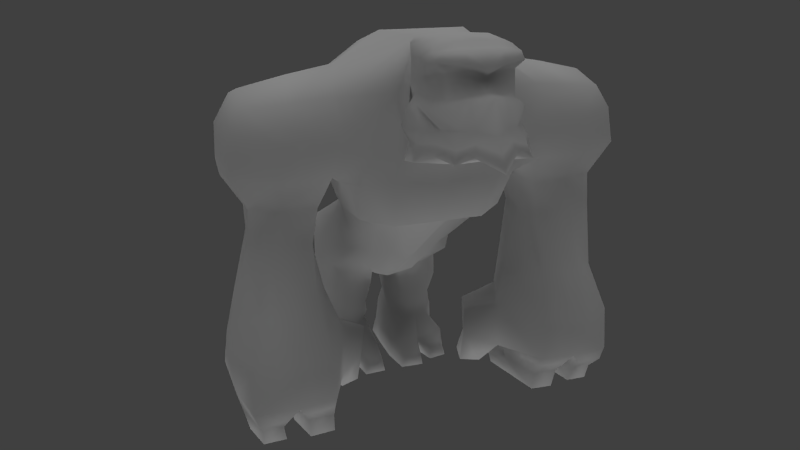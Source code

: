 # Source: Lava_Golem.blend  (saved by Blender 2.63.14; exported with 4.5.12 LTS)
import bpy
from mathutils import Matrix  # noqa: F401  (used for matrix-valued properties, if any)

bpy.ops.wm.read_factory_settings(use_empty=True)
scene = bpy.context.scene
scene.name = 'Scene'

# ---- collections
col_collection_1 = bpy.data.collections.new('Collection 1'); scene.collection.children.link(col_collection_1)

# ---- materials (node trees are filled in below, after node groups)
mat_golem = bpy.data.materials.new('Golem')
mat_golem.alpha_threshold = 0.0
mat_golem.use_transparent_shadow = False
mat_golem.diffuse_color = (0.64, 0.64, 0.64, 1.0)
mat_golem.specular_color = (0.5, 0.5, 0.5)
mat_golem.roughness = 0.5
mat_golem.specular_intensity = 1.0
mat_golem.line_color = (0.0, 0.0, 0.0, 1.0)

# ---- material node trees

# ---- world
world_world = bpy.data.worlds.new('World'); scene.world = world_world
world_world.color = (0.05088, 0.05088, 0.05088)
world_world.use_sun_shadow = False
world_world.sun_shadow_jitter_overblur = 0.0
world_world.cycles.sampling_method = 'MANUAL'
world_world.cycles.sample_map_resolution = 256

# ---- cameras
cam_camera = bpy.data.cameras.new('Camera')
cam_camera.clip_end = 100.0
cam_camera.lens = 35.0
cam_camera.sensor_width = 32.0
cam_camera.sensor_height = 18.0
cam_camera.dof.focus_distance = 0.0
cam_camera.dof.aperture_fstop = 128.0

# ---- lights
light_hemi_001 = bpy.data.lights.new('Hemi.001', 'SUN')
light_hemi_001.transmission_factor = 0.0
light_hemi_001.angle = 1.571
light_hemi_001.energy = 1.0
light_hemi_001.shadow_buffer_clip_start = 0.5
light_hemi_001.shadow_soft_size = 1.0
light_hemi_001.shadow_cascade_max_distance = 1000.0
light_hemi_001.cycles.use_multiple_importance_sampling = False
light_hemi = bpy.data.lights.new('Hemi', 'SUN')
light_hemi.transmission_factor = 0.0
light_hemi.angle = 1.571
light_hemi.energy = 1.0
light_hemi.shadow_buffer_clip_start = 0.5
light_hemi.shadow_soft_size = 1.0
light_hemi.shadow_cascade_max_distance = 1000.0
light_hemi.cycles.use_multiple_importance_sampling = False

# ---- meshes
me_golem_cube = bpy.data.meshes.new('Golem_Cube')
me_golem_cube.from_pydata([(3.738, 1.274, -0.3681), (4.202, 1.984, -0.5938), (4.274, 1.821, 0.1719), (3.788, 1.079, 0.3111), (-4.274, 1.821, 0.1719), (-4.202, 1.984, -0.5938), (-3.738, 1.274, -0.3681), (-3.788, 1.079, 0.3111), (4.286, 1.979, 1.147), (3.898, 1.229, 0.8705), (-4.286, 1.979, 1.147), (-3.898, 1.229, 0.8705), (2.489, 1.132, 0.8996), (2.331, 1.853, 1.401), (2.054, 1.797, 0.03807), (2.265, 1.274, 0.2423), (-2.054, 1.797, 0.03807), (-2.331, 1.853, 1.401), (-2.489, 1.132, 0.8996), (-2.265, 1.274, 0.2423), (2.124, 2.176, -1.039), (2.259, 1.33, -0.395), (-2.124, 2.176, -1.039), (-2.259, 1.33, -0.395), (2.61, 0.3755, 0.8705), (2.494, 0.3742, 0.2535), (-2.61, 0.3755, 0.8705), (-2.494, 0.3742, 0.2535), (2.524, 0.455, -0.368), (-2.524, 0.455, -0.368), (3.701, 0.4779, -0.3681), (3.852, 0.4655, 0.2512), (-3.701, 0.4779, -0.3681), (-3.852, 0.4655, 0.2512), (3.957, 0.4403, 0.8705), (-3.958, 0.4403, 0.8705), (3.949, -0.7749, -0.5605), (4.159, -0.7589, 0.3083), (-3.949, -0.7749, -0.5605), (-4.16, -0.7589, 0.3083), (3.874, -0.8359, 1.194), (-3.874, -0.8359, 1.194), (2.623, -0.7917, 1.177), (2.232, -0.812, 0.3105), (-2.623, -0.7917, 1.177), (-2.232, -0.812, 0.3105), (2.501, -1.167, -0.648), (-2.501, -1.167, -0.648), (2.476, -1.917, 1.621), (1.865, -1.783, 0.4764), (-2.476, -1.917, 1.621), (-1.865, -1.783, 0.4764), (2.486, -1.797, -0.7601), (-2.486, -1.797, -0.7601), (4.188, -1.888, -0.6139), (4.375, -1.862, 0.3646), (-4.188, -1.888, -0.6139), (-4.375, -1.862, 0.3646), (4.084, -1.81, 1.647), (-4.084, -1.81, 1.647), (2.434, -2.776, 1.69), (1.919, -2.838, 0.5597), (-2.434, -2.776, 1.69), (-1.919, -2.838, 0.5597), (4.165, -2.802, 1.641), (4.268, -2.845, 0.3861), (-4.268, -2.845, 0.3861), (-4.165, -2.802, 1.641), (4.313, -2.502, -0.3858), (-4.313, -2.502, -0.3858), (3.259, 2.19, -0.9929), (3.12, 1.23, -0.4735), (-3.26, 2.19, -0.9929), (-3.12, 1.23, -0.4735), (3.42, 1.829, 1.405), (3.321, 1.177, 0.8705), (-3.421, 1.829, 1.405), (-3.321, 1.177, 0.8705), (3.399, 0.4039, 0.9632), (-3.399, 0.4039, 0.9632), (3.206, 0.4629, -0.3681), (-3.206, 0.4629, -0.3681), (3.427, -0.7893, -0.723), (-3.427, -0.7893, -0.723), (3.414, -0.8821, 1.409), (-3.414, -0.8821, 1.409), (3.299, -1.899, 1.882), (-3.299, -1.899, 1.882), (3.449, -1.907, -0.8617), (-3.449, -1.907, -0.8617), (3.455, -2.526, -0.3858), (-3.455, -2.526, -0.3858), (2.418, -2.462, -0.4009), (-2.418, -2.462, -0.4009), (3.25, -2.795, 1.782), (-3.25, -2.795, 1.782), (1.903, 3.898, 0.2361), (2.204, 3.411, 1.348), (3.06, 3.327, 1.22), (2.903, 3.725, 0.2512), (-3.06, 3.327, 1.22), (-2.204, 3.411, 1.348), (-1.903, 3.898, 0.2361), (-2.903, 3.725, 0.2512), (3.905, 3.234, 0.9932), (3.861, 3.512, 0.2374), (-3.905, 3.234, 0.9932), (-3.861, 3.512, 0.2374), (1.942, 3.554, -0.7586), (3.016, 3.45, -0.7284), (-1.942, 3.554, -0.7586), (-3.016, 3.45, -0.7284), (3.851, 3.301, -0.6124), (-3.852, 3.301, -0.6124), (3.313, -2.868, 0.3861), (-3.313, -2.868, 0.3861), (1.502, -0.6708, -2.256), (1.547, -0.8618, -2.386), (1.326, -0.6837, -3.321), (1.327, -0.2151, -3.055), (-1.326, -0.6837, -3.321), (-1.547, -0.8618, -2.386), (-1.502, -0.6708, -2.256), (-1.327, -0.2151, -3.055), (1.357, -0.8968, -1.212), (1.32, -1.241, -1.812), (-1.32, -1.241, -1.812), (-1.357, -0.8968, -1.212), (1.082, 0.3889, -2.038), (1.133, 1.213, -1.66), (1.264, 0.773, -0.933), (1.367, 0.094, -1.702), (-1.264, 0.773, -0.933), (-1.133, 1.213, -1.66), (-1.082, 0.3889, -2.038), (-1.367, 0.094, -1.702), (1.485, 0.2777, -0.005064), (1.279, -0.4556, -0.8967), (-1.279, -0.4556, -0.8967), (-1.485, 0.2777, -0.005064), (0.2815, -1.423, -2.571), (-4.767e-05, -1.512, -2.566), (-4.767e-05, -1.138, -3.298), (0.3368, -0.8029, -3.502), (-0.2816, -1.423, -2.571), (-0.3369, -0.8029, -3.502), (0.3545, -1.462, -1.736), (-4.767e-05, -1.581, -1.644), (-0.3546, -1.462, -1.736), (-4.767e-05, 4.637, 1.487), (0.6543, 4.436, 1.378), (0.9417, 4.531, 0.3541), (-4.767e-05, 4.426, 0.3686), (-0.9418, 4.531, 0.3541), (-0.6271, 4.484, 1.47), (0.7844, 4.157, -1.341), (-4.767e-05, 3.984, -1.193), (-0.7845, 4.157, -1.341), (0.4751, -1.301, -1.232), (-4.767e-05, -1.393, -1.256), (-0.4752, -1.301, -1.232), (-4.767e-05, -0.1059, -3.084), (0.2451, 0.01564, -3.244), (-0.2452, 0.01564, -3.244), (-4.767e-05, -0.7813, -0.4334), (0.3492, -0.5584, -0.4909), (0.5797, 0.4565, 0.4924), (-4.767e-05, 0.4291, 0.5951), (-0.5798, 0.4565, 0.4924), (-0.3492, -0.5584, -0.4909), (0.2584, 0.5071, -2.371), (-4.767e-05, 0.4472, -2.331), (-4.767e-05, 1.383, -2.109), (0.1678, 1.41, -2.333), (-0.2585, 0.5071, -2.371), (-0.1679, 1.41, -2.333), (0.273, -2.137, -2.569), (0.2983, -2.483, -2.559), (0.4958, -2.467, -1.779), (0.5006, -2.236, -1.821), (-0.4959, -2.467, -1.779), (-0.2983, -2.483, -2.559), (-0.2731, -2.137, -2.569), (-0.5007, -2.236, -1.821), (0.4121, -2.08, -3.336), (0.4478, -2.48, -3.145), (-0.4479, -2.48, -3.145), (-0.4122, -2.08, -3.336), (1.425, -2.168, -2.566), (1.437, -2.508, -2.561), (1.197, -2.512, -3.025), (1.264, -2.141, -3.259), (-1.197, -2.512, -3.025), (-1.437, -2.508, -2.561), (-1.425, -2.168, -2.566), (-1.264, -2.141, -3.259), (1.192, -2.225, -1.876), (1.234, -2.503, -1.896), (-1.234, -2.503, -1.896), (-1.192, -2.225, -1.876), (1.555, -2.865, -2.541), (1.22, -2.815, -3.268), (-1.22, -2.815, -3.268), (-1.555, -2.865, -2.541), (1.172, -2.83, -1.953), (-1.172, -2.83, -1.953), (0.361, -2.792, -2.547), (0.5659, -2.806, -1.918), (-0.566, -2.806, -1.918), (-0.3611, -2.792, -2.547), (0.3916, -2.83, -3.278), (-0.3917, -2.83, -3.278), (0.279, -1.644, -2.569), (0.3721, -1.77, -1.799), (-0.3721, -1.77, -1.799), (-0.2791, -1.644, -2.569), (0.471, -1.456, -3.329), (-0.4711, -1.456, -3.329), (1.603, -1.448, -2.564), (1.293, -1.432, -3.426), (-1.293, -1.432, -3.426), (-1.603, -1.448, -2.564), (1.323, -1.745, -1.786), (-1.323, -1.745, -1.786), (3.946, -3.367, 1.376), (3.918, -3.717, 1.28), (4.018, -3.76, 0.4997), (4.15, -3.273, 0.4997), (-4.018, -3.76, 0.4997), (-3.918, -3.717, 1.28), (-3.946, -3.367, 1.376), (-4.15, -3.273, 0.4997), (3.5, -3.344, 1.387), (3.428, -3.695, 1.301), (-3.429, -3.695, 1.301), (-3.5, -3.344, 1.387), (3.402, -3.288, 0.4997), (3.354, -3.713, 0.5136), (-3.354, -3.713, 0.5136), (-3.402, -3.288, 0.4997), (2.251, -3.305, 0.3618), (2.31, -3.686, 0.5349), (2.403, -3.672, 1.381), (2.418, -3.29, 1.411), (-2.403, -3.672, 1.381), (-2.31, -3.686, 0.5349), (-2.251, -3.305, 0.3618), (-2.418, -3.29, 1.411), (2.928, -3.707, 1.374), (2.99, -3.281, 1.439), (-2.928, -3.707, 1.374), (-2.99, -3.281, 1.439), (3.047, -3.74, 0.5191), (3.172, -3.248, 0.5589), (-3.047, -3.74, 0.5191), (-3.172, -3.248, 0.5589), (2.909, -3.339, -0.304), (2.145, -3.331, -0.3608), (-2.909, -3.339, -0.304), (-2.145, -3.331, -0.3608), (2.232, -3.716, -0.3073), (-2.232, -3.716, -0.3073), (2.942, -3.751, -0.3014), (-2.942, -3.751, -0.3014), (4.017, -3.338, -0.4004), (3.455, -3.345, -0.4004), (-4.017, -3.338, -0.4004), (-3.455, -3.345, -0.4004), (3.335, -3.669, -0.4004), (-3.336, -3.669, -0.4004), (3.9, -3.686, -0.4004), (-3.9, -3.686, -0.4004), (3.431, -2.967, 0.5262), (3.46, -3.061, 1.672), (-3.431, -2.967, 0.5262), (-3.46, -3.061, 1.672), (4.233, -2.989, 0.4241), (-4.233, -2.989, 0.4241), (4.062, -3.1, 1.627), (-4.062, -3.1, 1.627), (3.074, -3.039, 1.639), (3.254, -2.987, 0.3684), (-3.074, -3.039, 1.639), (-3.254, -2.987, 0.3684), (2.188, -2.965, 0.371), (-2.188, -2.965, 0.371), (2.434, -3.002, 1.569), (-2.434, -3.002, 1.569), (1.246, -1.988, 0.09966), (1.29, -2.686, 0.00417), (-1.29, -2.686, 0.00417), (-1.246, -1.988, 0.09966), (1.636, -2.077, -0.8021), (-1.636, -2.077, -0.8021), (1.647, -2.778, -0.6696), (-1.647, -2.778, -0.6696), (1.447, -3.332, -0.6494), (1.318, -3.426, -0.1843), (-1.318, -3.426, -0.1843), (-1.447, -3.332, -0.6494), (2.017, -3.339, -0.4791), (-2.017, -3.339, -0.4791), (1.752, -3.452, -0.02306), (-1.752, -3.452, -0.02306), (4.158, 2.705, -0.7354), (4.242, 2.815, 0.2239), (-4.158, 2.705, -0.7354), (-4.243, 2.815, 0.2239), (4.134, 2.765, 1.163), (-4.134, 2.765, 1.163), (3.218, 2.547, 1.472), (-3.218, 2.547, 1.472), (2.144, 2.595, 1.496), (-2.144, 2.595, 1.496), (2.026, 2.824, -1.055), (3.268, 2.778, -0.9497), (-2.026, 2.824, -1.055), (-3.268, 2.778, -0.9497), (0.8415, 3.556, -1.749), (-4.767e-05, 3.522, -1.552), (-0.8416, 3.556, -1.749), (0.4811, 3.191, -2.034), (-4.767e-05, 3.142, -1.895), (-0.4812, 3.191, -2.034), (1.754, 1.931, -1.319), (1.858, 1.711, -0.1157), (-1.754, 1.931, -1.319), (-1.858, 1.711, -0.1157), (2.004, 1.61, 0.9221), (-2.005, 1.61, 0.9221), (0.3447, 2.579, -2.29), (-4.767e-05, 2.433, -1.891), (-0.3448, 2.579, -2.29), (-4.767e-05, 2.341, 1.8), (-4.767e-05, 1.631, 1.801), (1.153, 1.667, 1.679), (0.9614, 2.348, 1.733), (-1.153, 1.667, 1.679), (-0.9615, 2.348, 1.733), (1.557, 1.467, -1.71), (1.638, 1.059, -0.7071), (-1.638, 1.059, -0.7071), (-1.557, 1.467, -1.71), (1.896, 1.038, 0.5749), (-1.896, 1.038, 0.5749), (0.3186, 2.119, -2.457), (-4.767e-05, 1.914, -2.068), (-0.3187, 2.119, -2.457), (-4.767e-05, 0.7494, 1.532), (0.9959, 0.6726, 1.31), (-0.996, 0.6726, 1.31), (1.581, -3.849, -2.533), (0.8085, -3.78, -2.566), (0.8072, -3.78, -3.459), (1.34, -3.78, -3.301), (-0.8073, -3.78, -3.459), (-0.8086, -3.78, -2.566), (-1.581, -3.849, -2.533), (-1.34, -3.78, -3.301), (0.1468, -3.78, -2.566), (0.2323, -3.787, -3.318), (-0.2324, -3.787, -3.318), (-0.1469, -3.78, -2.566), (0.8201, -3.843, -1.712), (0.1067, -3.822, -1.787), (-0.1068, -3.822, -1.787), (-0.8202, -3.843, -1.712), (0.7851, -1.42, -1.716), (0.7911, -0.9582, -1.113), (-0.7912, -0.9582, -1.113), (-0.7852, -1.42, -1.716), (0.8806, -0.6805, -3.49), (0.7943, -0.1597, -3.232), (-0.7944, -0.1597, -3.232), (-0.8807, -0.6805, -3.49), (0.7943, -0.5127, -0.5877), (0.9009, 0.3211, 0.04637), (-0.901, 0.3211, 0.04637), (-0.7944, -0.5127, -0.5877), (0.687, 1.429, -2.15), (0.6833, 0.4194, -2.264), (-0.6871, 1.429, -2.15), (-0.6834, 0.4194, -2.264), (0.8069, -2.48, -3.145), (0.8061, -2.09, -3.355), (-0.8062, -2.09, -3.355), (-0.8069, -2.48, -3.145), (0.8554, -2.494, -1.784), (0.8624, -2.181, -1.836), (-0.8625, -2.181, -1.836), (-0.8555, -2.494, -1.784), (0.8612, -2.852, -1.882), (-0.8613, -2.852, -1.882), (0.8314, -2.78, -3.472), (-0.8315, -2.78, -3.472), (0.831, -1.465, -3.541), (-0.8311, -1.465, -3.541), (0.8739, -1.751, -1.803), (-0.874, -1.751, -1.803), (1.56, 2.239, 1.566), (-1.56, 2.239, 1.566), (1.043, 3.441, 1.575), (-1.043, 3.441, 1.575), (1.278, 2.651, -1.551), (-1.278, 2.651, -1.551), (1.131, 2.294, -1.844), (-1.131, 2.294, -1.844), (1.731, 1.601, 1.297), (-1.731, 1.601, 1.297), (1.043, 1.866, -2.04), (-1.043, 1.866, -2.04), (1.598, 0.7694, 0.8887), (-1.598, 0.7694, 0.8887), (1.571, -3.463, -2.536), (1.281, -3.42, -3.299), (-1.281, -3.42, -3.299), (-1.571, -3.463, -2.536), (1.562, -3.36, -1.868), (-1.562, -3.36, -1.868), (1.597, -3.81, -1.805), (-1.597, -3.81, -1.805), (0.2053, -3.399, -2.569), (0.2146, -3.413, -1.815), (-0.2147, -3.413, -1.815), (-0.2054, -3.399, -2.569), (0.3191, -3.407, -3.292), (-0.3192, -3.407, -3.292), (0.8312, -3.405, -1.736), (-0.8313, -3.405, -1.736), (0.8126, -3.467, -3.442), (-0.8127, -3.467, -3.442), (0.3255, -3.538, -1.22), (0.6968, -3.545, -1.166), (-0.3256, -3.538, -1.22), (-0.6969, -3.545, -1.166), (0.7519, -3.889, -1.144), (-0.752, -3.889, -1.144), (0.2305, -3.915, -1.22), (-0.2306, -3.915, -1.22), (0.9093, -3.831, -1.736), (0.902, -3.412, -1.75), (-0.9094, -3.831, -1.736), (-0.9021, -3.412, -1.75), (1.451, -3.833, -1.329), (1.01, -3.843, -1.263), (-1.451, -3.833, -1.329), (-1.01, -3.843, -1.263), (1.383, -3.474, -1.464), (-1.383, -3.474, -1.464), (1.05, -3.48, -1.383), (-1.05, -3.48, -1.383), (0.6513, 3.487, 3.067), (0.334, 3.576, 3.164), (0.3486, 3.538, 3.335), (0.718, 3.448, 3.203), (-0.3487, 3.538, 3.335), (-0.3341, 3.576, 3.164), (-0.6514, 3.487, 3.067), (-0.7181, 3.448, 3.203), (-4.767e-05, 3.636, 3.269), (-4.767e-05, 3.604, 3.587), (-4.767e-05, 2.405, 3.319), (0.5178, 2.349, 3.164), (0.4279, 2.562, 3.669), (-4.767e-05, 2.315, 4.056), (-0.428, 2.562, 3.669), (-0.5179, 2.349, 3.164), (0.9536, 2.52, 3.142), (0.792, 2.446, 3.617), (-0.7921, 2.446, 3.617), (-0.9537, 2.52, 3.142), (0.793, 4.328, 3.041), (0.3691, 4.344, 3.12), (0.3765, 4.117, 3.263), (0.8643, 4.165, 3.058), (-0.3766, 4.117, 3.263), (-0.3692, 4.344, 3.12), (-0.7931, 4.328, 3.041), (-0.8644, 4.165, 3.058), (-4.767e-05, 4.349, 3.268), (-4.767e-05, 4.04, 3.44), (0.3314, 4.04, 3.071), (0.6865, 3.978, 2.976), (-0.3315, 4.04, 3.071), (-0.6866, 3.978, 2.976), (-4.767e-05, 3.943, 3.225), (0.7186, 2.69, 3.521), (0.3765, 2.797, 3.604), (-0.3766, 2.797, 3.604), (-0.7187, 2.69, 3.521), (-4.767e-05, 2.649, 3.893), (0.3059, 2.996, 3.472), (0.5913, 2.992, 3.333), (-0.5914, 2.992, 3.333), (-0.306, 2.996, 3.472), (-4.767e-05, 2.931, 3.71), (-4.767e-05, 4.58, 1.847), (0.5131, 4.552, 1.843), (-0.5132, 4.552, 1.843), (0.8917, 4.418, 1.836), (-0.8918, 4.418, 1.836), (0.8999, 2.746, 3.126), (-0.9, 2.746, 3.126), (0.9944, 3.305, 2.906), (0.787, 3.463, 2.888), (-0.787, 3.463, 2.888), (-0.9945, 3.305, 2.906), (0.8138, 2.984, 3.048), (-0.8139, 2.984, 3.048), (0.4996, 2.379, 2.815), (1.233, 2.373, 2.822), (-1.233, 2.373, 2.822), (-0.4997, 2.379, 2.815), (0.4772, 2.416, 2.362), (1.176, 2.277, 2.238), (-1.176, 2.277, 2.238), (-0.4773, 2.416, 2.362), (-4.767e-05, 2.392, 2.844), (-4.767e-05, 2.414, 2.369), (1.049, 3.351, 2.521), (0.8971, 3.462, 2.544), (-0.8972, 3.462, 2.544), (-1.049, 3.351, 2.521), (1.051, 3.295, 2.111), (0.9456, 3.535, 2.218), (-0.9457, 3.535, 2.218), (-1.051, 3.295, 2.111), (1.03, 2.907, 2.775), (-1.03, 2.907, 2.775), (1.2, 2.937, 2.156), (-1.2, 2.937, 2.156), (1.167, 2.713, 2.751), (-1.167, 2.713, 2.751), (1.076, 2.633, 2.25), (-1.076, 2.633, 2.25), (0.8511, 3.962, 2.73), (-0.8512, 3.962, 2.73), (1.021, 4.135, 2.733), (-1.021, 4.135, 2.733), (0.8761, 4.33, 2.806), (-0.8762, 4.33, 2.806), (0.425, 4.386, 2.902), (-4.767e-05, 4.396, 2.979), (-0.4251, 4.386, 2.902), (0.4123, 4.497, 2.794), (-4.767e-05, 4.538, 2.848), (-0.4124, 4.497, 2.794), (0.8005, 4.429, 2.67), (-0.8006, 4.429, 2.67), (0.9695, 4.204, 2.433), (-0.9696, 4.204, 2.433), (0.9001, 3.847, 2.479), (-0.9002, 3.847, 2.479), (0.4641, 4.593, 2.368), (-4.767e-05, 4.62, 2.345), (-0.4642, 4.593, 2.368), (0.8477, 4.456, 2.286), (-0.8477, 4.456, 2.286), (0.9332, 3.793, 2.186), (-0.9333, 3.793, 2.186), (0.9963, 4.184, 2.208), (-0.9964, 4.184, 2.208), (0.8876, 4.109, 1.871), (-0.8877, 4.109, 1.871), (0.8939, 3.615, 1.869), (-0.894, 3.615, 1.869), (-4.767e-05, 2.625, 2.052), (0.7561, 2.65, 1.945), (-0.7561, 2.65, 1.945), (0.7387, 2.971, 1.782), (-0.7388, 2.971, 1.782), (0.7689, 2.846, 1.875), (-0.769, 2.846, 1.875)], [], [(0, 1, 2, 3), (4, 5, 6, 7), (3, 2, 8, 9), (10, 4, 7, 11), (12, 13, 14, 15), (16, 17, 18, 19), (15, 14, 20, 21), (22, 16, 19, 23), (24, 12, 15, 25), (19, 18, 26, 27), (25, 15, 21, 28), (23, 19, 27, 29), (30, 0, 3, 31), (7, 6, 32, 33), (31, 3, 9, 34), (11, 7, 33, 35), (36, 30, 31, 37), (33, 32, 38, 39), (37, 31, 34, 40), (35, 33, 39, 41), (42, 24, 25, 43), (27, 26, 44, 45), (43, 25, 28, 46), (29, 27, 45, 47), (48, 42, 43, 49), (45, 44, 50, 51), (49, 43, 46, 52), (47, 45, 51, 53), (54, 36, 37, 55), (39, 38, 56, 57), (55, 37, 40, 58), (41, 39, 57, 59), (60, 48, 49, 61), (51, 50, 62, 63), (58, 64, 65, 55), (66, 67, 59, 57), (55, 65, 68, 54), (69, 66, 57, 56), (21, 20, 70, 71), (72, 22, 23, 73), (1, 0, 71, 70), (5, 72, 73, 6), (9, 8, 74, 75), (76, 10, 11, 77), (75, 74, 13, 12), (17, 76, 77, 18), (34, 9, 75, 78), (77, 11, 35, 79), (78, 75, 12, 24), (18, 77, 79, 26), (28, 21, 71, 80), (73, 23, 29, 81), (0, 30, 80, 71), (6, 73, 81, 32), (46, 28, 80, 82), (81, 29, 47, 83), (82, 80, 30, 36), (32, 81, 83, 38), (40, 34, 78, 84), (79, 35, 41, 85), (84, 78, 24, 42), (26, 79, 85, 44), (58, 40, 84, 86), (85, 41, 59, 87), (86, 84, 42, 48), (44, 85, 87, 50), (52, 46, 82, 88), (83, 47, 53, 89), (88, 82, 36, 54), (38, 83, 89, 56), (54, 68, 90, 88), (91, 69, 56, 89), (88, 90, 92, 52), (93, 91, 89, 53), (48, 60, 94, 86), (95, 62, 50, 87), (96, 97, 98, 99), (100, 101, 102, 103), (99, 98, 104, 105), (106, 100, 103, 107), (108, 96, 99, 109), (103, 102, 110, 111), (109, 99, 105, 112), (107, 103, 111, 113), (68, 65, 114, 90), (115, 66, 69, 91), (90, 114, 61, 92), (63, 115, 91, 93), (116, 117, 118, 119), (120, 121, 122, 123), (124, 125, 117, 116), (121, 126, 127, 122), (128, 129, 130, 131), (132, 133, 134, 135), (131, 116, 119, 128), (123, 122, 135, 134), (136, 137, 131, 130), (135, 138, 139, 132), (137, 124, 116, 131), (122, 127, 138, 135), (140, 141, 142, 143), (142, 141, 144, 145), (146, 147, 141, 140), (141, 147, 148, 144), (149, 150, 151, 152), (153, 154, 149, 152), (155, 156, 152, 151), (152, 156, 157, 153), (147, 146, 158, 159), (160, 148, 147, 159), (143, 142, 161, 162), (161, 142, 145, 163), (164, 165, 166, 167), (168, 169, 164, 167), (159, 158, 165, 164), (169, 160, 159, 164), (170, 171, 172, 173), (172, 171, 174, 175), (162, 161, 171, 170), (171, 161, 163, 174), (176, 177, 178, 179), (180, 181, 182, 183), (184, 185, 177, 176), (181, 186, 187, 182), (188, 189, 190, 191), (192, 193, 194, 195), (196, 197, 189, 188), (193, 198, 199, 194), (189, 200, 201, 190), (202, 203, 193, 192), (197, 204, 200, 189), (203, 205, 198, 193), (177, 206, 207, 178), (208, 209, 181, 180), (185, 210, 206, 177), (209, 211, 186, 181), (140, 212, 213, 146), (214, 215, 144, 148), (212, 176, 179, 213), (183, 182, 215, 214), (143, 216, 212, 140), (215, 217, 145, 144), (216, 184, 176, 212), (182, 187, 217, 215), (117, 218, 219, 118), (220, 221, 121, 120), (218, 188, 191, 219), (195, 194, 221, 220), (125, 222, 218, 117), (221, 223, 126, 121), (222, 196, 188, 218), (194, 199, 223, 221), (224, 225, 226, 227), (228, 229, 230, 231), (232, 233, 225, 224), (229, 234, 235, 230), (236, 237, 233, 232), (234, 238, 239, 235), (226, 225, 233, 237), (234, 229, 228, 238), (240, 241, 242, 243), (244, 245, 246, 247), (243, 242, 248, 249), (250, 244, 247, 251), (249, 248, 252, 253), (254, 250, 251, 255), (252, 248, 242, 241), (244, 250, 254, 245), (240, 253, 256, 257), (258, 255, 246, 259), (241, 240, 257, 260), (259, 246, 245, 261), (252, 241, 260, 262), (261, 245, 254, 263), (253, 252, 262, 256), (263, 254, 255, 258), (256, 262, 260, 257), (261, 263, 258, 259), (236, 227, 264, 265), (266, 231, 239, 267), (237, 236, 265, 268), (267, 239, 238, 269), (226, 237, 268, 270), (269, 238, 228, 271), (227, 226, 270, 264), (271, 228, 231, 266), (264, 270, 268, 265), (269, 271, 266, 267), (94, 114, 272, 273), (274, 115, 95, 275), (273, 272, 236, 232), (239, 274, 275, 235), (114, 65, 276, 272), (277, 66, 115, 274), (272, 276, 227, 236), (231, 277, 274, 239), (278, 273, 232, 224), (235, 275, 279, 230), (65, 64, 278, 276), (279, 67, 66, 277), (276, 278, 224, 227), (230, 279, 277, 231), (86, 94, 64, 58), (67, 95, 87, 59), (114, 94, 280, 281), (282, 95, 115, 283), (281, 280, 249, 253), (251, 282, 283, 255), (61, 114, 281, 284), (283, 115, 63, 285), (284, 281, 253, 240), (255, 283, 285, 246), (94, 60, 286, 280), (287, 62, 95, 282), (280, 286, 243, 249), (247, 287, 282, 251), (60, 61, 284, 286), (285, 63, 62, 287), (286, 284, 240, 243), (246, 285, 287, 247), (273, 278, 64, 94), (67, 279, 275, 95), (49, 288, 289, 61), (290, 291, 51, 63), (52, 292, 288, 49), (291, 293, 53, 51), (92, 294, 292, 52), (293, 295, 93, 53), (289, 288, 292, 294), (293, 291, 290, 295), (294, 296, 297, 289), (298, 299, 295, 290), (92, 300, 296, 294), (299, 301, 93, 295), (289, 297, 302, 61), (303, 298, 290, 63), (61, 302, 300, 92), (301, 303, 63, 93), (302, 297, 296, 300), (299, 298, 303, 301), (2, 1, 304, 305), (306, 5, 4, 307), (305, 304, 112, 105), (113, 306, 307, 107), (8, 2, 305, 308), (307, 4, 10, 309), (308, 305, 105, 104), (107, 307, 309, 106), (74, 8, 308, 310), (309, 10, 76, 311), (310, 308, 104, 98), (106, 309, 311, 100), (13, 74, 310, 312), (311, 76, 17, 313), (312, 310, 98, 97), (100, 311, 313, 101), (70, 20, 314, 315), (316, 22, 72, 317), (315, 314, 108, 109), (110, 316, 317, 111), (1, 70, 315, 304), (317, 72, 5, 306), (304, 315, 109, 112), (111, 317, 306, 113), (155, 318, 319, 156), (319, 320, 157, 156), (318, 321, 322, 319), (322, 323, 320, 319), (324, 20, 14, 325), (16, 22, 326, 327), (13, 328, 325, 14), (327, 329, 17, 16), (321, 330, 331, 322), (331, 332, 323, 322), (333, 334, 335, 336), (337, 334, 333, 338), (129, 339, 340, 130), (341, 342, 133, 132), (339, 324, 325, 340), (327, 326, 342, 341), (328, 343, 340, 325), (341, 344, 329, 327), (343, 136, 130, 340), (132, 139, 344, 341), (330, 345, 346, 331), (346, 347, 332, 331), (345, 173, 172, 346), (172, 175, 347, 346), (334, 348, 349, 335), (350, 348, 334, 337), (348, 167, 166, 349), (168, 167, 348, 350), (96, 151, 150, 97), (154, 153, 102, 101), (108, 155, 151, 96), (153, 157, 110, 102), (351, 352, 353, 354), (355, 356, 357, 358), (352, 359, 360, 353), (361, 362, 356, 355), (363, 364, 359, 352), (362, 365, 366, 356), (146, 367, 368, 158), (369, 370, 148, 160), (367, 125, 124, 368), (127, 126, 370, 369), (118, 371, 372, 119), (373, 374, 120, 123), (371, 143, 162, 372), (163, 145, 374, 373), (165, 375, 376, 166), (377, 378, 169, 168), (375, 137, 136, 376), (139, 138, 378, 377), (158, 368, 375, 165), (378, 369, 160, 169), (368, 124, 137, 375), (138, 127, 369, 378), (379, 129, 128, 380), (134, 133, 381, 382), (380, 170, 173, 379), (175, 174, 382, 381), (119, 372, 380, 128), (382, 373, 123, 134), (372, 162, 170, 380), (174, 163, 373, 382), (190, 383, 384, 191), (385, 386, 192, 195), (383, 185, 184, 384), (187, 186, 386, 385), (178, 387, 388, 179), (389, 390, 180, 183), (387, 197, 196, 388), (199, 198, 390, 389), (207, 391, 387, 178), (390, 392, 208, 180), (391, 204, 197, 387), (198, 205, 392, 390), (201, 393, 383, 190), (386, 394, 202, 192), (393, 210, 185, 383), (186, 211, 394, 386), (219, 395, 371, 118), (374, 396, 220, 120), (395, 216, 143, 371), (145, 217, 396, 374), (191, 384, 395, 219), (396, 385, 195, 220), (384, 184, 216, 395), (217, 187, 385, 396), (213, 397, 367, 146), (370, 398, 214, 148), (397, 222, 125, 367), (126, 223, 398, 370), (179, 388, 397, 213), (398, 389, 183, 214), (388, 196, 222, 397), (223, 199, 389, 398), (312, 399, 13), (17, 400, 313), (97, 150, 401, 312), (402, 154, 101, 313), (314, 318, 155, 108), (157, 320, 316, 110), (20, 403, 314), (316, 404, 22), (403, 321, 318, 314), (320, 323, 404, 316), (321, 403, 405, 330), (406, 404, 323, 332), (403, 20, 324, 405), (326, 22, 404, 406), (335, 407, 399, 336), (400, 408, 337, 338), (407, 328, 13, 399), (17, 329, 408, 400), (129, 379, 409, 339), (410, 381, 133, 342), (379, 173, 345, 409), (347, 175, 381, 410), (330, 405, 409, 345), (410, 406, 332, 347), (405, 324, 339, 409), (342, 326, 406, 410), (349, 411, 407, 335), (408, 412, 350, 337), (411, 343, 328, 407), (329, 344, 412, 408), (166, 376, 411, 349), (412, 377, 168, 350), (376, 136, 343, 411), (344, 139, 377, 412), (200, 413, 414, 201), (415, 416, 203, 202), (413, 351, 354, 414), (358, 357, 416, 415), (204, 417, 413, 200), (416, 418, 205, 203), (417, 419, 351, 413), (357, 420, 418, 416), (206, 421, 422, 207), (423, 424, 209, 208), (421, 359, 364, 422), (365, 362, 424, 423), (210, 425, 421, 206), (424, 426, 211, 209), (425, 360, 359, 421), (362, 361, 426, 424), (427, 391, 207, 422), (208, 392, 428, 423), (353, 429, 414, 354), (415, 430, 355, 358), (429, 393, 201, 414), (202, 394, 430, 415), (360, 425, 429, 353), (430, 426, 361, 355), (425, 210, 393, 429), (394, 211, 426, 430), (427, 422, 431, 432), (433, 423, 428, 434), (363, 427, 432, 435), (434, 428, 366, 436), (422, 364, 437, 431), (438, 365, 423, 433), (364, 363, 435, 437), (436, 366, 365, 438), (435, 432, 431, 437), (433, 434, 436, 438), (427, 363, 439, 440), (441, 366, 428, 442), (440, 417, 204, 391), (205, 418, 442, 392), (419, 439, 352, 351), (356, 441, 420, 357), (363, 352, 439), (441, 356, 366), (427, 440, 391), (392, 442, 428), (439, 419, 443, 444), (445, 420, 441, 446), (419, 417, 447, 443), (448, 418, 420, 445), (440, 439, 444, 449), (446, 441, 442, 450), (417, 440, 449, 447), (450, 442, 418, 448), (443, 447, 449, 444), (450, 448, 445, 446), (451, 452, 453, 454), (455, 456, 457, 458), (452, 459, 460, 453), (460, 459, 456, 455), (461, 462, 463, 464), (465, 466, 461, 464), (462, 467, 468, 463), (469, 470, 466, 465), (471, 472, 473, 474), (475, 476, 477, 478), (472, 479, 480, 473), (480, 479, 476, 475), (474, 473, 481, 482), (483, 475, 478, 484), (473, 480, 485, 481), (485, 480, 475, 483), (482, 481, 452, 451), (456, 483, 484, 457), (481, 485, 459, 452), (459, 485, 483, 456), (486, 487, 463, 468), (465, 488, 489, 469), (487, 490, 464, 463), (464, 490, 488, 465), (453, 491, 492, 454), (493, 494, 455, 458), (491, 487, 486, 492), (489, 488, 494, 493), (460, 495, 491, 453), (494, 495, 460, 455), (495, 490, 487, 491), (488, 490, 495, 494), (496, 497, 150, 149), (154, 498, 496, 149), (499, 150, 497), (498, 154, 500), (486, 468, 467, 501), (470, 469, 489, 502), (454, 503, 504, 451), (505, 506, 458, 457), (492, 507, 503, 454), (506, 508, 493, 458), (486, 501, 507, 492), (508, 502, 489, 493), (462, 509, 510, 467), (511, 512, 466, 470), (509, 513, 514, 510), (515, 516, 512, 511), (461, 517, 509, 462), (512, 517, 461, 466), (517, 518, 513, 509), (516, 518, 517, 512), (503, 519, 520, 504), (521, 522, 506, 505), (519, 523, 524, 520), (525, 526, 522, 521), (507, 527, 519, 503), (522, 528, 508, 506), (527, 529, 523, 519), (526, 530, 528, 522), (501, 531, 527, 507), (528, 532, 502, 508), (531, 533, 529, 527), (530, 534, 532, 528), (533, 531, 510, 514), (511, 532, 534, 515), (531, 501, 467, 510), (470, 502, 532, 511), (482, 451, 504, 535), (505, 457, 484, 536), (474, 482, 535, 537), (536, 484, 478, 538), (471, 474, 537, 539), (538, 478, 477, 540), (472, 541, 542, 479), (542, 543, 476, 479), (471, 539, 541, 472), (543, 540, 477, 476), (541, 544, 545, 542), (545, 546, 543, 542), (539, 547, 544, 541), (546, 548, 540, 543), (539, 537, 549, 547), (550, 538, 540, 548), (537, 535, 551, 549), (552, 536, 538, 550), (535, 504, 520, 551), (521, 505, 536, 552), (544, 553, 554, 545), (554, 555, 546, 545), (553, 497, 496, 554), (496, 498, 555, 554), (547, 556, 553, 544), (555, 557, 548, 546), (556, 499, 497, 553), (498, 500, 557, 555), (551, 520, 524, 558), (525, 521, 552, 559), (549, 551, 558, 560), (559, 552, 550, 561), (547, 549, 560, 556), (561, 550, 548, 557), (499, 556, 560, 562), (561, 557, 500, 563), (499, 562, 150), (154, 563, 500), (564, 558, 524), (525, 559, 565), (560, 558, 564, 562), (565, 559, 561, 563), (513, 518, 566, 567), (566, 518, 516, 568), (514, 513, 567, 533), (568, 516, 515, 534), (567, 566, 333, 336), (333, 566, 568, 338), (524, 523, 569, 564), (570, 526, 525, 565), (523, 529, 571, 569), (572, 530, 526, 570), (529, 533, 567, 571), (568, 534, 530, 572), (569, 571, 567, 336), (568, 572, 570, 338), (150, 562, 564, 401), (565, 563, 154, 402), (399, 312, 401), (402, 313, 400), (399, 401, 336), (338, 402, 400), (338, 570, 565, 402), (336, 401, 564, 569)])
me_golem_cube.polygons.foreach_set('use_smooth', [True] * 580)
_uv = me_golem_cube.uv_layers.new(name='UVMap')
_uv.uv.foreach_set('vector', [0.2186, 0.5022, 0.2063, 0.5299, 0.1797, 0.5149, 0.1789, 0.4832, 0.1681, 0.8592, 0.141, 0.8734, 0.1296, 0.8453, 0.1699, 0.8275, 0.1789, 0.4832, 0.1797, 0.5149, 0.1453, 0.5206, 0.1429, 0.4877, 0.2023, 0.866, 0.1681, 0.8592, 0.1699, 0.8275, 0.2057, 0.8332, 0.07273, 0.5153, 0.08547, 0.5606, 0.02244, 0.5377, 0.04047, 0.5155, 0.3245, 0.8871, 0.2608, 0.9079, 0.275, 0.863, 0.3072, 0.8643, 0.3058, 0.5508, 0.298, 0.5763, 0.2505, 0.5996, 0.2788, 0.5485, 0.09456, 0.9415, 0.04786, 0.9167, 0.04085, 0.8909, 0.06797, 0.8896, 0.07727, 0.4621, 0.07273, 0.5153, 0.04047, 0.5155, 0.04868, 0.4715, 0.3072, 0.8643, 0.275, 0.863, 0.2722, 0.8097, 0.3004, 0.82, 0.3108, 0.5075, 0.3058, 0.5508, 0.2788, 0.5485, 0.284, 0.4956, 0.06797, 0.8896, 0.04085, 0.8909, 0.03723, 0.8475, 0.0644, 0.8365, 0.225, 0.4704, 0.2186, 0.5022, 0.1789, 0.4832, 0.1864, 0.4575, 0.1699, 0.8275, 0.1296, 0.8453, 0.1242, 0.8133, 0.1632, 0.8016, 0.1864, 0.4575, 0.1789, 0.4832, 0.1429, 0.4877, 0.1481, 0.4517, 0.2057, 0.8332, 0.1699, 0.8275, 0.1632, 0.8016, 0.2017, 0.797, 0.2288, 0.4271, 0.225, 0.4704, 0.1864, 0.4575, 0.1848, 0.4131, 0.1632, 0.8016, 0.1242, 0.8133, 0.1218, 0.7699, 0.1663, 0.7573, 0.1848, 0.4131, 0.1864, 0.4575, 0.1481, 0.4517, 0.1443, 0.4022, 0.2017, 0.797, 0.1632, 0.8016, 0.1663, 0.7573, 0.2071, 0.7477, 0.07988, 0.4048, 0.07727, 0.4621, 0.04868, 0.4715, 0.04104, 0.4149, 0.3004, 0.82, 0.2722, 0.8097, 0.2714, 0.7523, 0.3099, 0.7637, 0.3316, 0.4536, 0.3108, 0.5075, 0.284, 0.4956, 0.2976, 0.4284, 0.0644, 0.8365, 0.03723, 0.8475, 0.01825, 0.793, 0.05301, 0.7689, 0.07849, 0.3526, 0.07988, 0.4048, 0.04104, 0.4149, 0.03086, 0.3683, 0.3099, 0.7637, 0.2714, 0.7523, 0.2745, 0.7003, 0.3216, 0.7175, 0.3575, 0.4145, 0.3316, 0.4536, 0.2976, 0.4284, 0.2984, 0.3964, 0.05301, 0.7689, 0.01825, 0.793, -0.006355, 0.7531, 0.05325, 0.7369, 0.2303, 0.3897, 0.2288, 0.4271, 0.1848, 0.4131, 0.192, 0.3715, 0.1663, 0.7573, 0.1218, 0.7699, 0.1215, 0.7324, 0.1604, 0.7154, 0.192, 0.3715, 0.1848, 0.4131, 0.1443, 0.4022, 0.1497, 0.3576, 0.2071, 0.7477, 0.1663, 0.7573, 0.1604, 0.7154, 0.2031, 0.7029, 0.08338, 0.3141, 0.07849, 0.3526, 0.03086, 0.3683, 0.02721, 0.3199, 0.3216, 0.7175, 0.2745, 0.7003, 0.2708, 0.6616, 0.3268, 0.6692, 0.1497, 0.3576, 0.1647, 0.3173, 0.2198, 0.3365, 0.192, 0.3715, 0.1337, 0.6796, 0.1894, 0.6622, 0.2031, 0.7029, 0.1604, 0.7154, 0.192, 0.3715, 0.2198, 0.3365, 0.2289, 0.3647, 0.2303, 0.3897, 0.1237, 0.7075, 0.1337, 0.6796, 0.1604, 0.7154, 0.1215, 0.7324, 0.2788, 0.5485, 0.2505, 0.5996, 0.2381, 0.5584, 0.2495, 0.5178, 0.1083, 0.9008, 0.09456, 0.9415, 0.06797, 0.8896, 0.0982, 0.8598, 0.2063, 0.5299, 0.2186, 0.5022, 0.2495, 0.5178, 0.2381, 0.5584, 0.141, 0.8734, 0.1083, 0.9008, 0.0982, 0.8598, 0.1296, 0.8453, 0.1429, 0.4877, 0.1453, 0.5206, 0.1113, 0.5265, 0.11, 0.4903, 0.236, 0.873, 0.2023, 0.866, 0.2057, 0.8332, 0.2385, 0.8368, 0.11, 0.4903, 0.1113, 0.5265, 0.08547, 0.5606, 0.07273, 0.5153, 0.2608, 0.9079, 0.236, 0.873, 0.2385, 0.8368, 0.275, 0.863, 0.1481, 0.4517, 0.1429, 0.4877, 0.11, 0.4903, 0.1148, 0.4526, 0.2385, 0.8368, 0.2057, 0.8332, 0.2017, 0.797, 0.2349, 0.799, 0.1148, 0.4526, 0.11, 0.4903, 0.07273, 0.5153, 0.07727, 0.4621, 0.275, 0.863, 0.2385, 0.8368, 0.2349, 0.799, 0.2722, 0.8097, 0.284, 0.4956, 0.2788, 0.5485, 0.2495, 0.5178, 0.2526, 0.4814, 0.0982, 0.8598, 0.06797, 0.8896, 0.0644, 0.8365, 0.09626, 0.8233, 0.2186, 0.5022, 0.225, 0.4704, 0.2526, 0.4814, 0.2495, 0.5178, 0.1296, 0.8453, 0.0982, 0.8598, 0.09626, 0.8233, 0.1242, 0.8133, 0.2976, 0.4284, 0.284, 0.4956, 0.2526, 0.4814, 0.2586, 0.4333, 0.09626, 0.8233, 0.0644, 0.8365, 0.05301, 0.7689, 0.09188, 0.7751, 0.2586, 0.4333, 0.2526, 0.4814, 0.225, 0.4704, 0.2288, 0.4271, 0.1242, 0.8133, 0.09626, 0.8233, 0.09188, 0.7751, 0.1218, 0.7699, 0.1443, 0.4022, 0.1481, 0.4517, 0.1148, 0.4526, 0.1168, 0.3978, 0.2349, 0.799, 0.2017, 0.797, 0.2071, 0.7477, 0.2347, 0.7442, 0.1168, 0.3978, 0.1148, 0.4526, 0.07727, 0.4621, 0.07988, 0.4048, 0.2722, 0.8097, 0.2349, 0.799, 0.2347, 0.7442, 0.2714, 0.7523, 0.1497, 0.3576, 0.1443, 0.4022, 0.1168, 0.3978, 0.1162, 0.3515, 0.2347, 0.7442, 0.2071, 0.7477, 0.2031, 0.7029, 0.2368, 0.6979, 0.1162, 0.3515, 0.1168, 0.3978, 0.07988, 0.4048, 0.07849, 0.3526, 0.2714, 0.7523, 0.2347, 0.7442, 0.2368, 0.6979, 0.2745, 0.7003, 0.2984, 0.3964, 0.2976, 0.4284, 0.2586, 0.4333, 0.2623, 0.3927, 0.09188, 0.7751, 0.05301, 0.7689, 0.05325, 0.7369, 0.08949, 0.7344, 0.2623, 0.3927, 0.2586, 0.4333, 0.2288, 0.4271, 0.2303, 0.3897, 0.1218, 0.7699, 0.09188, 0.7751, 0.08949, 0.7344, 0.1215, 0.7324, 0.2303, 0.3897, 0.2289, 0.3647, 0.2629, 0.3602, 0.2623, 0.3927, 0.08986, 0.7019, 0.1237, 0.7075, 0.1215, 0.7324, 0.08949, 0.7344, 0.2623, 0.3927, 0.2629, 0.3602, 0.303, 0.3628, 0.2984, 0.3964, 0.04972, 0.7032, 0.08986, 0.7019, 0.08949, 0.7344, 0.05325, 0.7369, 0.07849, 0.3526, 0.08338, 0.3141, 0.1212, 0.3134, 0.1162, 0.3515, 0.2331, 0.6596, 0.2708, 0.6616, 0.2745, 0.7003, 0.2368, 0.6979, 0.1617, 0.6455, 0.1186, 0.6189, 0.1316, 0.5924, 0.1645, 0.6125, 0.2136, 0.9382, 0.2258, 0.9651, 0.1819, 0.9903, 0.1801, 0.9572, 0.1645, 0.6125, 0.1316, 0.5924, 0.1477, 0.5678, 0.1686, 0.5808, 0.1983, 0.9131, 0.2136, 0.9382, 0.1801, 0.9572, 0.177, 0.9254, 0.2043, 0.6405, 0.1617, 0.6455, 0.1645, 0.6125, 0.1999, 0.6053, 0.1801, 0.9572, 0.1819, 0.9903, 0.1394, 0.9839, 0.145, 0.9489, 0.1999, 0.6053, 0.1645, 0.6125, 0.1686, 0.5808, 0.1936, 0.5765, 0.177, 0.9254, 0.1801, 0.9572, 0.145, 0.9489, 0.1522, 0.9203, 0.2289, 0.3647, 0.2198, 0.3365, 0.2609, 0.3266, 0.2629, 0.3602, 0.09294, 0.6683, 0.1337, 0.6796, 0.1237, 0.7075, 0.08986, 0.7019, 0.2629, 0.3602, 0.2609, 0.3266, 0.322, 0.316, 0.303, 0.3628, 0.03224, 0.6558, 0.09294, 0.6683, 0.08986, 0.7019, 0.04972, 0.7032, 0.739, 0.6908, 0.7416, 0.6728, 0.7767, 0.6544, 0.7773, 0.6805, 0.8941, 0.6533, 0.9295, 0.671, 0.9306, 0.6889, 0.8939, 0.6794, 0.594, 0.6845, 0.5865, 0.6492, 0.6188, 0.635, 0.6304, 0.6574, 0.4269, 0.635, 0.4592, 0.6492, 0.4517, 0.6845, 0.4192, 0.6586, 0.7704, 0.7283, 0.7593, 0.7706, 0.7172, 0.7639, 0.739, 0.7238, 0.9557, 0.7615, 0.9137, 0.7691, 0.9018, 0.727, 0.9331, 0.7219, 0.739, 0.7238, 0.739, 0.6908, 0.7773, 0.6805, 0.7704, 0.7283, 0.8939, 0.6794, 0.9306, 0.6889, 0.9331, 0.7219, 0.9018, 0.727, 0.6029, 0.7693, 0.599, 0.7156, 0.637, 0.6907, 0.6425, 0.7378, 0.4087, 0.6907, 0.4467, 0.7156, 0.4428, 0.7693, 0.3942, 0.7327, 0.599, 0.7156, 0.594, 0.6845, 0.6304, 0.6574, 0.637, 0.6907, 0.4192, 0.6586, 0.4517, 0.6845, 0.4467, 0.7156, 0.4087, 0.6907, 0.8195, 0.6023, 0.8349, 0.5999, 0.8344, 0.6433, 0.8189, 0.6455, 0.8344, 0.6433, 0.8349, 0.5999, 0.8503, 0.602, 0.8516, 0.6452, 0.5401, 0.633, 0.5241, 0.6281, 0.5241, 0.5823, 0.5382, 0.5819, 0.5241, 0.5823, 0.5241, 0.6281, 0.5056, 0.633, 0.5101, 0.5819, 0.8388, 0.9958, 0.8117, 0.9902, 0.8023, 0.9521, 0.8387, 0.9529, 0.8746, 0.9521, 0.8643, 0.9935, 0.8388, 0.9958, 0.8387, 0.9529, 0.8041, 0.9038, 0.838, 0.9061, 0.8387, 0.9529, 0.8023, 0.9521, 0.8387, 0.9529, 0.838, 0.9061, 0.8718, 0.9033, 0.8746, 0.9521, 0.5241, 0.6281, 0.5401, 0.633, 0.5459, 0.6793, 0.5229, 0.6779, 0.4998, 0.6793, 0.5056, 0.633, 0.5241, 0.6281, 0.5229, 0.6779, 0.8189, 0.6455, 0.8344, 0.6433, 0.8357, 0.6856, 0.8201, 0.6859, 0.8357, 0.6856, 0.8344, 0.6433, 0.8516, 0.6452, 0.8512, 0.6856, 0.5229, 0.7266, 0.5436, 0.7317, 0.5516, 0.7923, 0.5229, 0.7942, 0.4942, 0.7923, 0.5021, 0.7317, 0.5229, 0.7266, 0.5229, 0.7942, 0.5229, 0.6779, 0.5459, 0.6793, 0.5436, 0.7317, 0.5229, 0.7266, 0.5021, 0.7317, 0.4998, 0.6793, 0.5229, 0.6779, 0.5229, 0.7266, 0.818, 0.7301, 0.8361, 0.7284, 0.8365, 0.7702, 0.8186, 0.7714, 0.8365, 0.7702, 0.8361, 0.7284, 0.8542, 0.7297, 0.8543, 0.771, 0.8201, 0.6859, 0.8357, 0.6856, 0.8361, 0.7284, 0.818, 0.7301, 0.8361, 0.7284, 0.8357, 0.6856, 0.8512, 0.6856, 0.8542, 0.7297, 0.02226, 0.2202, 0.02348, 0.2031, 0.0647, 0.2022, 0.06455, 0.2166, 0.5009, 0.1568, 0.5379, 0.1594, 0.539, 0.1749, 0.5008, 0.1714, 0.243, 0.2236, 0.2434, 0.1952, 0.2813, 0.1938, 0.2824, 0.2113, 0.3035, 0.1509, 0.3376, 0.1536, 0.3371, 0.1795, 0.3024, 0.1668, 0.1532, 0.2174, 0.1522, 0.194, 0.1875, 0.1954, 0.1922, 0.2238, 0.3897, 0.1536, 0.4195, 0.1516, 0.4182, 0.1742, 0.3858, 0.1798, 0.1101, 0.2156, 0.1111, 0.1972, 0.1522, 0.194, 0.1532, 0.2174, 0.4195, 0.1516, 0.4541, 0.1525, 0.455, 0.1706, 0.4182, 0.1742, 0.1522, 0.194, 0.149, 0.17, 0.1933, 0.1709, 0.1875, 0.1954, 0.3853, 0.131, 0.4227, 0.1286, 0.4195, 0.1516, 0.3897, 0.1536, 0.1111, 0.1972, 0.1075, 0.175, 0.149, 0.17, 0.1522, 0.194, 0.4227, 0.1286, 0.4583, 0.1314, 0.4541, 0.1525, 0.4195, 0.1516, 0.02348, 0.2031, 0.02409, 0.1878, 0.0624, 0.1804, 0.0647, 0.2022, 0.5032, 0.1366, 0.5373, 0.1455, 0.5379, 0.1594, 0.5009, 0.1568, 0.2434, 0.1952, 0.2438, 0.1707, 0.2823, 0.1781, 0.2813, 0.1938, 0.3026, 0.1366, 0.3366, 0.1306, 0.3376, 0.1536, 0.3035, 0.1509, 0.01843, 0.2564, 0.01976, 0.2452, 0.0605, 0.2418, 0.06114, 0.2595, 0.5043, 0.1933, 0.5412, 0.1976, 0.5425, 0.2078, 0.5036, 0.2106, 0.01976, 0.2452, 0.02226, 0.2202, 0.06455, 0.2166, 0.0605, 0.2418, 0.5008, 0.1714, 0.539, 0.1749, 0.5412, 0.1976, 0.5043, 0.1933, 0.2465, 0.2957, 0.2454, 0.2582, 0.2866, 0.2388, 0.2886, 0.2504, 0.2986, 0.1918, 0.3353, 0.2105, 0.3351, 0.2435, 0.2969, 0.2023, 0.2454, 0.2582, 0.243, 0.2236, 0.2824, 0.2113, 0.2866, 0.2388, 0.3024, 0.1668, 0.3371, 0.1795, 0.3353, 0.2105, 0.2986, 0.1918, 0.1412, 0.2881, 0.1519, 0.2587, 0.1956, 0.2614, 0.1908, 0.2991, 0.3827, 0.213, 0.4198, 0.2104, 0.4308, 0.2366, 0.3857, 0.2466, 0.1519, 0.2587, 0.1532, 0.2174, 0.1922, 0.2238, 0.1956, 0.2614, 0.3858, 0.1798, 0.4182, 0.1742, 0.4198, 0.2104, 0.3827, 0.213, 0.1101, 0.2688, 0.113, 0.2432, 0.1519, 0.2587, 0.1412, 0.2881, 0.4198, 0.2104, 0.453, 0.1956, 0.4591, 0.219, 0.4308, 0.2366, 0.113, 0.2432, 0.1101, 0.2156, 0.1532, 0.2174, 0.1519, 0.2587, 0.4182, 0.1742, 0.455, 0.1706, 0.453, 0.1956, 0.4198, 0.2104, 0.6977, 0.6004, 0.6974, 0.6154, 0.6952, 0.6354, 0.6692, 0.6233, 0.4269, 0.5167, 0.4224, 0.4907, 0.424, 0.4763, 0.4531, 0.5105, 0.7232, 0.6034, 0.7172, 0.618, 0.6974, 0.6154, 0.6977, 0.6004, 0.4224, 0.4907, 0.4052, 0.4911, 0.4001, 0.4759, 0.424, 0.4763, 0.7384, 0.6362, 0.7154, 0.6383, 0.7172, 0.618, 0.7232, 0.6034, 0.4052, 0.4911, 0.4028, 0.515, 0.3827, 0.5051, 0.4001, 0.4759, 0.6952, 0.6354, 0.6974, 0.6154, 0.7172, 0.618, 0.7154, 0.6383, 0.4052, 0.4911, 0.4224, 0.4907, 0.4269, 0.5167, 0.4028, 0.515, 0.4349, 0.369, 0.4118, 0.3729, 0.3994, 0.3501, 0.4032, 0.3346, 0.3467, 0.6008, 0.3438, 0.6213, 0.3283, 0.6186, 0.34, 0.5895, 0.4032, 0.3346, 0.3994, 0.3501, 0.3801, 0.35, 0.3729, 0.3355, 0.3643, 0.5969, 0.3467, 0.6008, 0.34, 0.5895, 0.3646, 0.5822, 0.3729, 0.3355, 0.3801, 0.35, 0.3772, 0.3709, 0.3558, 0.3674, 0.3685, 0.6177, 0.3643, 0.5969, 0.3646, 0.5822, 0.39, 0.6037, 0.3772, 0.3709, 0.3801, 0.35, 0.3994, 0.3501, 0.4118, 0.3729, 0.3467, 0.6008, 0.3643, 0.5969, 0.3685, 0.6177, 0.3438, 0.6213, 0.4349, 0.369, 0.4667, 0.4027, 0.4479, 0.4163, 0.4228, 0.4068, 0.3871, 0.6457, 0.39, 0.6037, 0.4213, 0.6386, 0.4073, 0.654, 0.4118, 0.3729, 0.4349, 0.369, 0.4228, 0.4068, 0.4032, 0.4015, 0.3247, 0.6403, 0.3283, 0.6186, 0.3438, 0.6213, 0.3439, 0.6416, 0.3772, 0.3709, 0.4118, 0.3729, 0.4032, 0.4015, 0.3778, 0.3979, 0.3439, 0.6416, 0.3438, 0.6213, 0.3685, 0.6177, 0.3662, 0.6429, 0.3558, 0.3674, 0.3772, 0.3709, 0.3778, 0.3979, 0.354, 0.3944, 0.3662, 0.6429, 0.3685, 0.6177, 0.39, 0.6037, 0.3871, 0.6457, 0.4173, 0.4314, 0.3976, 0.426, 0.4032, 0.4015, 0.4228, 0.4068, 0.3633, 0.6691, 0.3662, 0.6429, 0.3871, 0.6457, 0.3847, 0.6723, 0.6414, 0.6383, 0.6692, 0.6233, 0.6765, 0.659, 0.6549, 0.6649, 0.4382, 0.5507, 0.4531, 0.5105, 0.4803, 0.5291, 0.4575, 0.5598, 0.7154, 0.6383, 0.7384, 0.6362, 0.7389, 0.6606, 0.7174, 0.6608, 0.3756, 0.5356, 0.3827, 0.5051, 0.4028, 0.515, 0.3989, 0.5403, 0.6952, 0.6354, 0.7154, 0.6383, 0.7174, 0.6608, 0.6958, 0.6605, 0.3989, 0.5403, 0.4028, 0.515, 0.4269, 0.5167, 0.421, 0.5453, 0.6692, 0.6233, 0.6952, 0.6354, 0.6958, 0.6605, 0.6765, 0.659, 0.421, 0.5453, 0.4269, 0.5167, 0.4531, 0.5105, 0.4382, 0.5507, 0.6765, 0.659, 0.6958, 0.6605, 0.6971, 0.6814, 0.6787, 0.6813, 0.416, 0.5676, 0.421, 0.5453, 0.4382, 0.5507, 0.4318, 0.5736, 0.7441, 0.577, 0.7677, 0.6155, 0.7509, 0.627, 0.7315, 0.5883, 0.3687, 0.4946, 0.3565, 0.4844, 0.3857, 0.4454, 0.3924, 0.4628, 0.7315, 0.5883, 0.7509, 0.627, 0.7384, 0.6362, 0.7232, 0.6034, 0.3827, 0.5051, 0.3687, 0.4946, 0.3924, 0.4628, 0.4001, 0.4759, 0.623, 0.6086, 0.6477, 0.5923, 0.6601, 0.6032, 0.6305, 0.6236, 0.4633, 0.4923, 0.4744, 0.4742, 0.5005, 0.503, 0.4902, 0.5152, 0.6305, 0.6236, 0.6601, 0.6032, 0.6692, 0.6233, 0.6414, 0.6383, 0.4531, 0.5105, 0.4633, 0.4923, 0.4902, 0.5152, 0.4803, 0.5291, 0.7006, 0.5841, 0.7315, 0.5883, 0.7232, 0.6034, 0.6977, 0.6004, 0.4001, 0.4759, 0.3924, 0.4628, 0.4223, 0.4612, 0.424, 0.4763, 0.6477, 0.5923, 0.7022, 0.5705, 0.7006, 0.5841, 0.6601, 0.6032, 0.4223, 0.4612, 0.424, 0.4438, 0.4744, 0.4742, 0.4633, 0.4923, 0.6601, 0.6032, 0.7006, 0.5841, 0.6977, 0.6004, 0.6692, 0.6233, 0.424, 0.4763, 0.4223, 0.4612, 0.4633, 0.4923, 0.4531, 0.5105, 0.1162, 0.3515, 0.1212, 0.3134, 0.1647, 0.3173, 0.1497, 0.3576, 0.1894, 0.6622, 0.2331, 0.6596, 0.2368, 0.6979, 0.2031, 0.7029, 0.3278, 0.3397, 0.3625, 0.3042, 0.3676, 0.3196, 0.3422, 0.3567, 0.3655, 0.5689, 0.3606, 0.5508, 0.4087, 0.5813, 0.4023, 0.5929, 0.3422, 0.3567, 0.3676, 0.3196, 0.3729, 0.3355, 0.3558, 0.3674, 0.3646, 0.5822, 0.3655, 0.5689, 0.4023, 0.5929, 0.39, 0.6037, 0.4546, 0.3353, 0.4884, 0.3692, 0.4773, 0.3883, 0.4452, 0.3552, 0.4023, 0.5929, 0.4087, 0.5813, 0.441, 0.6169, 0.429, 0.6271, 0.4452, 0.3552, 0.4773, 0.3883, 0.4667, 0.4027, 0.4349, 0.369, 0.39, 0.6037, 0.4023, 0.5929, 0.429, 0.6271, 0.4213, 0.6386, 0.3625, 0.3042, 0.4104, 0.3044, 0.4071, 0.3211, 0.3676, 0.3196, 0.3327, 0.5801, 0.3249, 0.5635, 0.3606, 0.5508, 0.3655, 0.5689, 0.3676, 0.3196, 0.4071, 0.3211, 0.4032, 0.3346, 0.3729, 0.3355, 0.34, 0.5895, 0.3327, 0.5801, 0.3655, 0.5689, 0.3646, 0.5822, 0.4104, 0.3044, 0.4546, 0.3353, 0.4452, 0.3552, 0.4071, 0.3211, 0.3178, 0.6146, 0.3012, 0.6068, 0.3249, 0.5635, 0.3327, 0.5801, 0.4071, 0.3211, 0.4452, 0.3552, 0.4349, 0.369, 0.4032, 0.3346, 0.3283, 0.6186, 0.3178, 0.6146, 0.3327, 0.5801, 0.34, 0.5895, 0.7315, 0.5883, 0.7006, 0.5841, 0.7022, 0.5705, 0.7441, 0.577, 0.424, 0.4438, 0.4223, 0.4612, 0.3924, 0.4628, 0.3857, 0.4454, 0.5296, 0.4899, 0.5421, 0.5077, 0.5367, 0.528, 0.5128, 0.5249, 0.4808, 0.2882, 0.476, 0.2696, 0.4873, 0.2533, 0.5027, 0.2853, 0.5756, 0.4863, 0.5655, 0.5058, 0.5421, 0.5077, 0.5296, 0.4899, 0.476, 0.2696, 0.4546, 0.2678, 0.4453, 0.25, 0.4873, 0.2533, 0.5895, 0.5105, 0.565, 0.5271, 0.5655, 0.5058, 0.5756, 0.4863, 0.4546, 0.2678, 0.455, 0.2873, 0.4326, 0.2721, 0.4453, 0.25, 0.5367, 0.528, 0.5421, 0.5077, 0.5655, 0.5058, 0.565, 0.5271, 0.4546, 0.2678, 0.476, 0.2696, 0.4808, 0.2882, 0.455, 0.2873, 0.565, 0.5271, 0.5614, 0.5482, 0.5442, 0.5509, 0.5367, 0.528, 0.474, 0.3091, 0.4583, 0.3067, 0.455, 0.2873, 0.4808, 0.2882, 0.5895, 0.5105, 0.5824, 0.5445, 0.5614, 0.5482, 0.565, 0.5271, 0.4583, 0.3067, 0.4391, 0.3032, 0.4326, 0.2721, 0.455, 0.2873, 0.5367, 0.528, 0.5442, 0.5509, 0.5279, 0.5528, 0.5128, 0.5249, 0.4889, 0.3108, 0.474, 0.3091, 0.4808, 0.2882, 0.5027, 0.2853, 0.5128, 0.5249, 0.5279, 0.5528, 0.5145, 0.5674, 0.4818, 0.5534, 0.5012, 0.3242, 0.4889, 0.3108, 0.5027, 0.2853, 0.5209, 0.3046, 0.5451, 0.5672, 0.5442, 0.5509, 0.5614, 0.5482, 0.5641, 0.5691, 0.4583, 0.3067, 0.474, 0.3091, 0.4732, 0.324, 0.4558, 0.3257, 0.1797, 0.5149, 0.2063, 0.5299, 0.2028, 0.5546, 0.1733, 0.5486, 0.1437, 0.8982, 0.141, 0.8734, 0.1681, 0.8592, 0.1734, 0.8931, 0.1733, 0.5486, 0.2028, 0.5546, 0.1936, 0.5765, 0.1686, 0.5808, 0.1522, 0.9203, 0.1437, 0.8982, 0.1734, 0.8931, 0.177, 0.9254, 0.1453, 0.5206, 0.1797, 0.5149, 0.1733, 0.5486, 0.1433, 0.5475, 0.1734, 0.8931, 0.1681, 0.8592, 0.2023, 0.866, 0.2034, 0.8929, 0.1433, 0.5475, 0.1733, 0.5486, 0.1686, 0.5808, 0.1477, 0.5678, 0.177, 0.9254, 0.1734, 0.8931, 0.2034, 0.8929, 0.1983, 0.9131, 0.1113, 0.5265, 0.1453, 0.5206, 0.1433, 0.5475, 0.1159, 0.5622, 0.2034, 0.8929, 0.2023, 0.866, 0.236, 0.873, 0.2303, 0.9085, 0.1159, 0.5622, 0.1433, 0.5475, 0.1477, 0.5678, 0.1316, 0.5924, 0.1983, 0.9131, 0.2034, 0.8929, 0.2303, 0.9085, 0.2136, 0.9382, 0.08547, 0.5606, 0.1113, 0.5265, 0.1159, 0.5622, 0.09337, 0.594, 0.2303, 0.9085, 0.236, 0.873, 0.2608, 0.9079, 0.2518, 0.941, 0.09337, 0.594, 0.1159, 0.5622, 0.1316, 0.5924, 0.1186, 0.6189, 0.2136, 0.9382, 0.2303, 0.9085, 0.2518, 0.941, 0.2258, 0.9651, 0.2381, 0.5584, 0.2505, 0.5996, 0.2333, 0.6216, 0.2206, 0.5802, 0.1111, 0.9641, 0.09456, 0.9415, 0.1083, 0.9008, 0.1251, 0.9231, 0.2206, 0.5802, 0.2333, 0.6216, 0.2043, 0.6405, 0.1999, 0.6053, 0.1394, 0.9839, 0.1111, 0.9641, 0.1251, 0.9231, 0.145, 0.9489, 0.2063, 0.5299, 0.2381, 0.5584, 0.2206, 0.5802, 0.2028, 0.5546, 0.1251, 0.9231, 0.1083, 0.9008, 0.141, 0.8734, 0.1437, 0.8982, 0.2028, 0.5546, 0.2206, 0.5802, 0.1999, 0.6053, 0.1936, 0.5765, 0.145, 0.9489, 0.1251, 0.9231, 0.1437, 0.8982, 0.1522, 0.9203, 0.8041, 0.9038, 0.7991, 0.8766, 0.8377, 0.8807, 0.838, 0.9061, 0.8377, 0.8807, 0.8761, 0.8759, 0.8718, 0.9033, 0.838, 0.9061, 0.7991, 0.8766, 0.812, 0.8563, 0.8373, 0.8553, 0.8377, 0.8807, 0.8373, 0.8553, 0.8627, 0.8558, 0.8761, 0.8759, 0.8377, 0.8807, 0.7388, 0.8204, 0.7292, 0.8414, 0.6831, 0.8439, 0.689, 0.8096, 0.9958, 0.8409, 0.9451, 0.8393, 0.9351, 0.8185, 0.9865, 0.8067, 0.6548, 0.8823, 0.6329, 0.8473, 0.6695, 0.7957, 0.6758, 0.8423, 0.3711, 0.8046, 0.4129, 0.8473, 0.3884, 0.8823, 0.3558, 0.8512, 0.812, 0.8563, 0.8129, 0.8277, 0.837, 0.8242, 0.8373, 0.8553, 0.837, 0.8242, 0.8611, 0.8273, 0.8627, 0.8558, 0.8373, 0.8553, 0.5241, 0.9082, 0.5229, 0.8764, 0.5737, 0.8734, 0.573, 0.9096, 0.472, 0.8734, 0.5229, 0.8764, 0.5241, 0.9082, 0.4804, 0.9109, 0.7593, 0.7706, 0.7503, 0.7951, 0.7047, 0.7858, 0.7172, 0.7639, 0.9686, 0.7833, 0.9231, 0.7934, 0.9137, 0.7691, 0.9557, 0.7615, 0.7503, 0.7951, 0.7388, 0.8204, 0.689, 0.8096, 0.7047, 0.7858, 0.9865, 0.8067, 0.9351, 0.8185, 0.9231, 0.7934, 0.9686, 0.7833, 0.6329, 0.8473, 0.6257, 0.8039, 0.6565, 0.7666, 0.6695, 0.7957, 0.3815, 0.7743, 0.4239, 0.8129, 0.4129, 0.8473, 0.3711, 0.8046, 0.6257, 0.8039, 0.6029, 0.7693, 0.6425, 0.7378, 0.6565, 0.7666, 0.3942, 0.7327, 0.4428, 0.7693, 0.4239, 0.8129, 0.3815, 0.7743, 0.8129, 0.8277, 0.8128, 0.804, 0.8367, 0.798, 0.837, 0.8242, 0.8367, 0.798, 0.8608, 0.8036, 0.8611, 0.8273, 0.837, 0.8242, 0.8128, 0.804, 0.8186, 0.7714, 0.8365, 0.7702, 0.8367, 0.798, 0.8365, 0.7702, 0.8543, 0.771, 0.8608, 0.8036, 0.8367, 0.798, 0.5229, 0.8764, 0.5229, 0.8386, 0.5648, 0.8315, 0.5737, 0.8734, 0.481, 0.8315, 0.5229, 0.8386, 0.5229, 0.8764, 0.472, 0.8734, 0.5229, 0.8386, 0.5229, 0.7942, 0.5516, 0.7923, 0.5648, 0.8315, 0.4942, 0.7923, 0.5229, 0.7942, 0.5229, 0.8386, 0.481, 0.8315, 0.7604, 0.9427, 0.8023, 0.9521, 0.8117, 0.9902, 0.7386, 0.9869, 0.8643, 0.9935, 0.8746, 0.9521, 0.9161, 0.9411, 0.9391, 0.9847, 0.7563, 0.8981, 0.8041, 0.9038, 0.8023, 0.9521, 0.7604, 0.9427, 0.8746, 0.9521, 0.8718, 0.9033, 0.9192, 0.8964, 0.9161, 0.9411, 0.1494, 0.1155, 0.1599, 0.07939, 0.2053, 0.09159, 0.1899, 0.1174, 0.3725, 0.05797, 0.4131, 0.04628, 0.4229, 0.0781, 0.3866, 0.08141, 0.1599, 0.07939, 0.1668, 0.04541, 0.2054, 0.05947, 0.2053, 0.09159, 0.3725, 0.02877, 0.4076, 0.01599, 0.4131, 0.04628, 0.3725, 0.05797, 0.1135, 0.07168, 0.1255, 0.03433, 0.1668, 0.04541, 0.1599, 0.07939, 0.4076, 0.01599, 0.4451, 0.005914, 0.456, 0.03986, 0.4131, 0.04628, 0.5401, 0.633, 0.5654, 0.6487, 0.5662, 0.6922, 0.5459, 0.6793, 0.4795, 0.6922, 0.4816, 0.6487, 0.5056, 0.633, 0.4998, 0.6793, 0.5654, 0.6487, 0.5865, 0.6492, 0.594, 0.6845, 0.5662, 0.6922, 0.4517, 0.6845, 0.4592, 0.6492, 0.4816, 0.6487, 0.4795, 0.6922, 0.7767, 0.6544, 0.796, 0.6505, 0.7997, 0.6798, 0.7773, 0.6805, 0.8715, 0.6791, 0.8746, 0.6497, 0.8941, 0.6533, 0.8939, 0.6794, 0.796, 0.6505, 0.8189, 0.6455, 0.8201, 0.6859, 0.7997, 0.6798, 0.8512, 0.6856, 0.8516, 0.6452, 0.8746, 0.6497, 0.8715, 0.6791, 0.5436, 0.7317, 0.5699, 0.7278, 0.5725, 0.7735, 0.5516, 0.7923, 0.4732, 0.7735, 0.4758, 0.7278, 0.5021, 0.7317, 0.4942, 0.7923, 0.5699, 0.7278, 0.599, 0.7156, 0.6029, 0.7693, 0.5725, 0.7735, 0.4428, 0.7693, 0.4467, 0.7156, 0.4758, 0.7278, 0.4732, 0.7735, 0.5459, 0.6793, 0.5662, 0.6922, 0.5699, 0.7278, 0.5436, 0.7317, 0.4758, 0.7278, 0.4795, 0.6922, 0.4998, 0.6793, 0.5021, 0.7317, 0.5662, 0.6922, 0.594, 0.6845, 0.599, 0.7156, 0.5699, 0.7278, 0.4467, 0.7156, 0.4517, 0.6845, 0.4795, 0.6922, 0.4758, 0.7278, 0.7916, 0.7736, 0.7593, 0.7706, 0.7704, 0.7283, 0.7938, 0.7288, 0.9018, 0.727, 0.9137, 0.7691, 0.8815, 0.7727, 0.8783, 0.728, 0.7938, 0.7288, 0.818, 0.7301, 0.8186, 0.7714, 0.7916, 0.7736, 0.8543, 0.771, 0.8542, 0.7297, 0.8783, 0.728, 0.8815, 0.7727, 0.7773, 0.6805, 0.7997, 0.6798, 0.7938, 0.7288, 0.7704, 0.7283, 0.8783, 0.728, 0.8715, 0.6791, 0.8939, 0.6794, 0.9018, 0.727, 0.7997, 0.6798, 0.8201, 0.6859, 0.818, 0.7301, 0.7938, 0.7288, 0.8542, 0.7297, 0.8512, 0.6856, 0.8715, 0.6791, 0.8783, 0.728, 0.1875, 0.1954, 0.2172, 0.1973, 0.2197, 0.2249, 0.1922, 0.2238, 0.3599, 0.1807, 0.3624, 0.1555, 0.3897, 0.1536, 0.3858, 0.1798, 0.2172, 0.1973, 0.2434, 0.1952, 0.243, 0.2236, 0.2197, 0.2249, 0.3371, 0.1795, 0.3376, 0.1536, 0.3624, 0.1555, 0.3599, 0.1807, 0.0647, 0.2022, 0.08649, 0.1992, 0.08784, 0.2182, 0.06455, 0.2166, 0.4774, 0.1724, 0.4783, 0.1541, 0.5009, 0.1568, 0.5008, 0.1714, 0.08649, 0.1992, 0.1111, 0.1972, 0.1101, 0.2156, 0.08784, 0.2182, 0.455, 0.1706, 0.4541, 0.1525, 0.4783, 0.1541, 0.4774, 0.1724, 0.0624, 0.1804, 0.0842, 0.1767, 0.08649, 0.1992, 0.0647, 0.2022, 0.4783, 0.1541, 0.4812, 0.1339, 0.5032, 0.1366, 0.5009, 0.1568, 0.0842, 0.1767, 0.1075, 0.175, 0.1111, 0.1972, 0.08649, 0.1992, 0.4541, 0.1525, 0.4583, 0.1314, 0.4812, 0.1339, 0.4783, 0.1541, 0.1933, 0.1709, 0.2175, 0.1703, 0.2172, 0.1973, 0.1875, 0.1954, 0.3624, 0.1555, 0.3618, 0.1306, 0.3853, 0.131, 0.3897, 0.1536, 0.2175, 0.1703, 0.2438, 0.1707, 0.2434, 0.1952, 0.2172, 0.1973, 0.3376, 0.1536, 0.3366, 0.1306, 0.3618, 0.1306, 0.3624, 0.1555, 0.1956, 0.2614, 0.2211, 0.2604, 0.2166, 0.3008, 0.1908, 0.2991, 0.3623, 0.2481, 0.3585, 0.2126, 0.3827, 0.213, 0.3857, 0.2466, 0.2211, 0.2604, 0.2454, 0.2582, 0.2465, 0.2957, 0.2166, 0.3008, 0.3351, 0.2435, 0.3353, 0.2105, 0.3585, 0.2126, 0.3623, 0.2481, 0.1922, 0.2238, 0.2197, 0.2249, 0.2211, 0.2604, 0.1956, 0.2614, 0.3585, 0.2126, 0.3599, 0.1807, 0.3858, 0.1798, 0.3827, 0.213, 0.2197, 0.2249, 0.243, 0.2236, 0.2454, 0.2582, 0.2211, 0.2604, 0.3353, 0.2105, 0.3371, 0.1795, 0.3599, 0.1807, 0.3585, 0.2126, 0.0605, 0.2418, 0.08832, 0.2417, 0.08274, 0.2602, 0.06114, 0.2595, 0.484, 0.2113, 0.4775, 0.1937, 0.5043, 0.1933, 0.5036, 0.2106, 0.08832, 0.2417, 0.113, 0.2432, 0.1101, 0.2688, 0.08274, 0.2602, 0.4591, 0.219, 0.453, 0.1956, 0.4775, 0.1937, 0.484, 0.2113, 0.06455, 0.2166, 0.08784, 0.2182, 0.08832, 0.2417, 0.0605, 0.2418, 0.4775, 0.1937, 0.4774, 0.1724, 0.5008, 0.1714, 0.5043, 0.1933, 0.08784, 0.2182, 0.1101, 0.2156, 0.113, 0.2432, 0.08832, 0.2417, 0.453, 0.1956, 0.455, 0.1706, 0.4774, 0.1724, 0.4775, 0.1937, 0.6382, 0.917, 0.6003, 0.9016, 0.6548, 0.8823, 0.3884, 0.8823, 0.4454, 0.9016, 0.4165, 0.917, 0.668, 0.9688, 0.6155, 0.9947, 0.5962, 0.9528, 0.6382, 0.917, 0.4688, 0.9605, 0.4452, 0.9988, 0.3918, 0.9599, 0.4165, 0.917, 0.7446, 0.8659, 0.7991, 0.8766, 0.8041, 0.9038, 0.7563, 0.8981, 0.8718, 0.9033, 0.8761, 0.8759, 0.9302, 0.8641, 0.9192, 0.8964, 0.7292, 0.8414, 0.7712, 0.8464, 0.7446, 0.8659, 0.9302, 0.8641, 0.9032, 0.8451, 0.9451, 0.8393, 0.7712, 0.8464, 0.812, 0.8563, 0.7991, 0.8766, 0.7446, 0.8659, 0.8761, 0.8759, 0.8627, 0.8558, 0.9032, 0.8451, 0.9302, 0.8641, 0.812, 0.8563, 0.7712, 0.8464, 0.777, 0.8248, 0.8129, 0.8277, 0.897, 0.8237, 0.9032, 0.8451, 0.8627, 0.8558, 0.8611, 0.8273, 0.7712, 0.8464, 0.7292, 0.8414, 0.7388, 0.8204, 0.777, 0.8248, 0.9351, 0.8185, 0.9451, 0.8393, 0.9032, 0.8451, 0.897, 0.8237, 0.5737, 0.8734, 0.6082, 0.863, 0.6003, 0.9016, 0.573, 0.9096, 0.4454, 0.9016, 0.4375, 0.863, 0.472, 0.8734, 0.4804, 0.9109, 0.6082, 0.863, 0.6329, 0.8473, 0.6548, 0.8823, 0.6003, 0.9016, 0.3884, 0.8823, 0.4129, 0.8473, 0.4375, 0.863, 0.4454, 0.9016, 0.7593, 0.7706, 0.7916, 0.7736, 0.7799, 0.8006, 0.7503, 0.7951, 0.8937, 0.7995, 0.8815, 0.7727, 0.9137, 0.7691, 0.9231, 0.7934, 0.7916, 0.7736, 0.8186, 0.7714, 0.8128, 0.804, 0.7799, 0.8006, 0.8608, 0.8036, 0.8543, 0.771, 0.8815, 0.7727, 0.8937, 0.7995, 0.8129, 0.8277, 0.777, 0.8248, 0.7799, 0.8006, 0.8128, 0.804, 0.8937, 0.7995, 0.897, 0.8237, 0.8611, 0.8273, 0.8608, 0.8036, 0.777, 0.8248, 0.7388, 0.8204, 0.7503, 0.7951, 0.7799, 0.8006, 0.9231, 0.7934, 0.9351, 0.8185, 0.897, 0.8237, 0.8937, 0.7995, 0.5648, 0.8315, 0.5985, 0.821, 0.6082, 0.863, 0.5737, 0.8734, 0.4375, 0.863, 0.4498, 0.8185, 0.481, 0.8315, 0.472, 0.8734, 0.5985, 0.821, 0.6257, 0.8039, 0.6329, 0.8473, 0.6082, 0.863, 0.4129, 0.8473, 0.4239, 0.8129, 0.4498, 0.8185, 0.4375, 0.863, 0.5516, 0.7923, 0.5725, 0.7735, 0.5985, 0.821, 0.5648, 0.8315, 0.4498, 0.8185, 0.4732, 0.7735, 0.4942, 0.7923, 0.481, 0.8315, 0.5725, 0.7735, 0.6029, 0.7693, 0.6257, 0.8039, 0.5985, 0.821, 0.4239, 0.8129, 0.4428, 0.7693, 0.4732, 0.7735, 0.4498, 0.8185, 0.149, 0.17, 0.1494, 0.1371, 0.1912, 0.1385, 0.1933, 0.1709, 0.3865, 0.1022, 0.4229, 0.09952, 0.4227, 0.1286, 0.3853, 0.131, 0.1494, 0.1371, 0.1494, 0.1155, 0.1899, 0.1174, 0.1912, 0.1385, 0.3866, 0.08141, 0.4229, 0.0781, 0.4229, 0.09952, 0.3865, 0.1022, 0.1075, 0.175, 0.114, 0.1391, 0.1494, 0.1371, 0.149, 0.17, 0.4229, 0.09952, 0.4556, 0.1012, 0.4583, 0.1314, 0.4227, 0.1286, 0.114, 0.1391, 0.1127, 0.1154, 0.1494, 0.1155, 0.1494, 0.1371, 0.4229, 0.0781, 0.4568, 0.07963, 0.4556, 0.1012, 0.4229, 0.09952, 0.02409, 0.1878, 0.01399, 0.1592, 0.04696, 0.1442, 0.0624, 0.1804, 0.5165, 0.1058, 0.5465, 0.1194, 0.5373, 0.1455, 0.5032, 0.1366, 0.01399, 0.1592, 0.006737, 0.1422, 0.04007, 0.125, 0.04696, 0.1442, 0.5228, 0.08834, 0.5531, 0.104, 0.5465, 0.1194, 0.5165, 0.1058, 0.2438, 0.1707, 0.2481, 0.1393, 0.2867, 0.1446, 0.2823, 0.1781, 0.2985, 0.1061, 0.333, 0.1024, 0.3366, 0.1306, 0.3026, 0.1366, 0.2481, 0.1393, 0.2509, 0.1169, 0.2907, 0.1245, 0.2867, 0.1446, 0.2949, 0.08791, 0.3311, 0.08101, 0.333, 0.1024, 0.2985, 0.1061, 0.07727, 0.1448, 0.0842, 0.1767, 0.0624, 0.1804, 0.04696, 0.1442, 0.5032, 0.1366, 0.4812, 0.1339, 0.489, 0.1064, 0.5165, 0.1058, 0.2194, 0.1175, 0.2189, 0.136, 0.1912, 0.1385, 0.1899, 0.1174, 0.3865, 0.1022, 0.3602, 0.09993, 0.3598, 0.08153, 0.3866, 0.08141, 0.2189, 0.136, 0.2175, 0.1703, 0.1933, 0.1709, 0.1912, 0.1385, 0.3853, 0.131, 0.3618, 0.1306, 0.3602, 0.09993, 0.3865, 0.1022, 0.2509, 0.1169, 0.2481, 0.1393, 0.2189, 0.136, 0.2194, 0.1175, 0.3602, 0.09993, 0.333, 0.1024, 0.3311, 0.08101, 0.3598, 0.08153, 0.2481, 0.1393, 0.2438, 0.1707, 0.2175, 0.1703, 0.2189, 0.136, 0.3618, 0.1306, 0.3366, 0.1306, 0.333, 0.1024, 0.3602, 0.09993, 0.5798, 0.07275, 0.5893, 0.03659, 0.6208, 0.05631, 0.6156, 0.07828, 0.8433, 0.1052, 0.8104, 0.1249, 0.8013, 0.08739, 0.8384, 0.08242, 0.5835, 0.09889, 0.5798, 0.07275, 0.6156, 0.07828, 0.618, 0.09916, 0.8384, 0.08242, 0.8013, 0.08739, 0.8056, 0.06049, 0.8413, 0.06091, 0.5893, 0.03659, 0.6071, 0.01836, 0.6361, 0.03863, 0.6208, 0.05631, 0.8587, 0.1238, 0.8284, 0.1441, 0.8104, 0.1249, 0.8433, 0.1052, 0.5836, 0.1421, 0.5835, 0.09889, 0.618, 0.09916, 0.6171, 0.1309, 0.8413, 0.06091, 0.8056, 0.06049, 0.8066, 0.01592, 0.841, 0.02815, 0.618, 0.09916, 0.6156, 0.07828, 0.6372, 0.07164, 0.6489, 0.09184, 0.8605, 0.08973, 0.8384, 0.08242, 0.8413, 0.06091, 0.873, 0.06911, 0.07727, 0.1448, 0.07484, 0.1198, 0.08017, 0.1202, 0.08138, 0.1442, 0.4863, 0.08395, 0.4912, 0.0836, 0.489, 0.1064, 0.4852, 0.1058, 0.08138, 0.1442, 0.114, 0.1391, 0.1075, 0.175, 0.0842, 0.1767, 0.4583, 0.1314, 0.4556, 0.1012, 0.4852, 0.1058, 0.4812, 0.1339, 0.1127, 0.1154, 0.114, 0.07774, 0.1599, 0.07939, 0.1494, 0.1155, 0.4131, 0.04628, 0.4556, 0.04538, 0.4568, 0.07963, 0.4229, 0.0781, 0.1135, 0.07168, 0.1599, 0.07939, 0.114, 0.07774, 0.4556, 0.04538, 0.4131, 0.04628, 0.456, 0.03986, 0.07727, 0.1448, 0.08138, 0.1442, 0.0842, 0.1767, 0.4812, 0.1339, 0.4852, 0.1058, 0.489, 0.1064, 0.6794, 0.06636, 0.6812, 0.01832, 0.7126, 0.03303, 0.7129, 0.06401, 0.9276, 0.05765, 0.961, 0.04355, 0.961, 0.09388, 0.926, 0.09006, 0.7273, 0.1465, 0.6967, 0.1388, 0.7143, 0.1125, 0.7413, 0.1148, 0.9256, 0.02935, 0.9534, 0.0113, 0.961, 0.04355, 0.9276, 0.05765, 0.6791, 0.09548, 0.6794, 0.06636, 0.7129, 0.06401, 0.7065, 0.08995, 0.926, 0.09006, 0.961, 0.09388, 0.9601, 0.1244, 0.9317, 0.1175, 0.6967, 0.1388, 0.6791, 0.09548, 0.7065, 0.08995, 0.7143, 0.1125, 0.9317, 0.1175, 0.9601, 0.1244, 0.9399, 0.169, 0.9225, 0.1407, 0.7413, 0.07645, 0.728, 0.1001, 0.7065, 0.08995, 0.7129, 0.06401, 0.9317, 0.1175, 0.9087, 0.1272, 0.8958, 0.1019, 0.926, 0.09006, 0.8306, 0.3526, 0.8015, 0.3577, 0.7969, 0.3443, 0.8285, 0.3387, 0.7381, 0.3438, 0.7335, 0.3572, 0.7042, 0.3515, 0.7064, 0.3379, 0.8015, 0.3577, 0.7676, 0.3593, 0.7675, 0.3393, 0.7969, 0.3443, 0.7675, 0.3393, 0.7676, 0.3593, 0.7335, 0.3572, 0.7381, 0.3438, 0.7672, 0.2505, 0.8111, 0.2453, 0.794, 0.2765, 0.7673, 0.2766, 0.7406, 0.2764, 0.7233, 0.2453, 0.7672, 0.2505, 0.7673, 0.2766, 0.8111, 0.2453, 0.8421, 0.2673, 0.8148, 0.2721, 0.794, 0.2765, 0.7197, 0.2719, 0.6924, 0.2668, 0.7233, 0.2453, 0.7406, 0.2764, 0.8228, 0.4186, 0.7949, 0.4219, 0.7953, 0.4008, 0.8305, 0.4066, 0.74, 0.4, 0.74, 0.421, 0.7122, 0.4169, 0.7048, 0.4048, 0.7949, 0.4219, 0.7675, 0.416, 0.7677, 0.3965, 0.7953, 0.4008, 0.7677, 0.3965, 0.7675, 0.416, 0.74, 0.421, 0.74, 0.4, 0.8305, 0.4066, 0.7953, 0.4008, 0.7992, 0.3857, 0.8306, 0.3874, 0.7362, 0.3849, 0.74, 0.4, 0.7048, 0.4048, 0.7048, 0.3859, 0.7953, 0.4008, 0.7677, 0.3965, 0.7678, 0.3798, 0.7992, 0.3857, 0.7678, 0.3798, 0.7677, 0.3965, 0.74, 0.4, 0.7362, 0.3849, 0.8306, 0.3874, 0.7992, 0.3857, 0.8015, 0.3577, 0.8306, 0.3526, 0.7335, 0.3572, 0.7362, 0.3849, 0.7048, 0.3859, 0.7042, 0.3515, 0.7992, 0.3857, 0.7678, 0.3798, 0.7676, 0.3593, 0.8015, 0.3577, 0.7676, 0.3593, 0.7678, 0.3798, 0.7362, 0.3849, 0.7335, 0.3572, 0.8168, 0.2877, 0.7947, 0.2958, 0.794, 0.2765, 0.8148, 0.2721, 0.7406, 0.2764, 0.7398, 0.2956, 0.7177, 0.2873, 0.7197, 0.2719, 0.7947, 0.2958, 0.7673, 0.2911, 0.7673, 0.2766, 0.794, 0.2765, 0.7673, 0.2766, 0.7673, 0.2911, 0.7398, 0.2956, 0.7406, 0.2764, 0.7969, 0.3443, 0.7947, 0.3131, 0.8189, 0.3113, 0.8285, 0.3387, 0.7157, 0.3108, 0.74, 0.3128, 0.7381, 0.3438, 0.7064, 0.3379, 0.7947, 0.3131, 0.7947, 0.2958, 0.8168, 0.2877, 0.8189, 0.3113, 0.7177, 0.2873, 0.7398, 0.2956, 0.74, 0.3128, 0.7157, 0.3108, 0.7675, 0.3393, 0.7673, 0.3085, 0.7947, 0.3131, 0.7969, 0.3443, 0.74, 0.3128, 0.7673, 0.3085, 0.7675, 0.3393, 0.7381, 0.3438, 0.7673, 0.3085, 0.7673, 0.2911, 0.7947, 0.2958, 0.7947, 0.3131, 0.7398, 0.2956, 0.7673, 0.2911, 0.7673, 0.3085, 0.74, 0.3128, 0.811, 0.5378, 0.8654, 0.5092, 0.9425, 0.5011, 0.8528, 0.5717, 0.6042, 0.4948, 0.6684, 0.506, 0.7207, 0.5377, 0.6783, 0.5717, 0.8977, 0.47, 0.9425, 0.5011, 0.8654, 0.5092, 0.6684, 0.506, 0.6042, 0.4948, 0.6384, 0.4655, 0.8168, 0.2877, 0.8148, 0.2721, 0.8421, 0.2673, 0.8439, 0.2876, 0.6924, 0.2668, 0.7197, 0.2719, 0.7177, 0.2873, 0.6905, 0.287, 0.8285, 0.3387, 0.8605, 0.3311, 0.8526, 0.3526, 0.8306, 0.3526, 0.6821, 0.3513, 0.6741, 0.33, 0.7064, 0.3379, 0.7042, 0.3515, 0.8189, 0.3113, 0.8457, 0.3083, 0.8605, 0.3311, 0.8285, 0.3387, 0.6741, 0.33, 0.6888, 0.3075, 0.7157, 0.3108, 0.7064, 0.3379, 0.8168, 0.2877, 0.8439, 0.2876, 0.8457, 0.3083, 0.8189, 0.3113, 0.6888, 0.3075, 0.6905, 0.287, 0.7177, 0.2873, 0.7157, 0.3108, 0.8111, 0.2453, 0.8267, 0.2247, 0.8658, 0.2571, 0.8421, 0.2673, 0.6686, 0.2566, 0.7076, 0.2246, 0.7233, 0.2453, 0.6924, 0.2668, 0.8267, 0.2247, 0.8584, 0.2027, 0.8925, 0.2449, 0.8658, 0.2571, 0.6417, 0.2445, 0.6757, 0.2025, 0.7076, 0.2246, 0.6686, 0.2566, 0.7672, 0.2505, 0.7669, 0.2219, 0.8267, 0.2247, 0.8111, 0.2453, 0.7076, 0.2246, 0.7669, 0.2219, 0.7672, 0.2505, 0.7233, 0.2453, 0.7669, 0.2219, 0.8116, 0.1812, 0.8584, 0.2027, 0.8267, 0.2247, 0.6757, 0.2025, 0.7223, 0.1811, 0.7669, 0.2219, 0.7076, 0.2246, 0.8605, 0.3311, 0.8901, 0.3363, 0.8822, 0.3549, 0.8526, 0.3526, 0.6524, 0.3533, 0.6444, 0.3349, 0.6741, 0.33, 0.6821, 0.3513, 0.8901, 0.3363, 0.9237, 0.3331, 0.911, 0.3625, 0.8822, 0.3549, 0.6235, 0.3607, 0.6106, 0.3318, 0.6444, 0.3349, 0.6524, 0.3533, 0.8457, 0.3083, 0.8732, 0.3002, 0.8901, 0.3363, 0.8605, 0.3311, 0.6444, 0.3349, 0.6613, 0.2994, 0.6888, 0.3075, 0.6741, 0.33, 0.8732, 0.3002, 0.9127, 0.298, 0.9237, 0.3331, 0.8901, 0.3363, 0.6106, 0.3318, 0.6216, 0.2971, 0.6613, 0.2994, 0.6444, 0.3349, 0.8439, 0.2876, 0.8734, 0.2797, 0.8732, 0.3002, 0.8457, 0.3083, 0.6613, 0.2994, 0.6609, 0.279, 0.6905, 0.287, 0.6888, 0.3075, 0.8734, 0.2797, 0.9063, 0.2686, 0.9127, 0.298, 0.8732, 0.3002, 0.6216, 0.2971, 0.6279, 0.268, 0.6609, 0.279, 0.6613, 0.2994, 0.9063, 0.2686, 0.8734, 0.2797, 0.8658, 0.2571, 0.8925, 0.2449, 0.6686, 0.2566, 0.6609, 0.279, 0.6279, 0.268, 0.6417, 0.2445, 0.8734, 0.2797, 0.8439, 0.2876, 0.8421, 0.2673, 0.8658, 0.2571, 0.6924, 0.2668, 0.6905, 0.287, 0.6609, 0.279, 0.6686, 0.2566, 0.8306, 0.3874, 0.8306, 0.3526, 0.8526, 0.3526, 0.8579, 0.3921, 0.6821, 0.3513, 0.7042, 0.3515, 0.7048, 0.3859, 0.6774, 0.39, 0.8305, 0.4066, 0.8306, 0.3874, 0.8579, 0.3921, 0.8533, 0.4144, 0.6774, 0.39, 0.7048, 0.3859, 0.7048, 0.4048, 0.682, 0.412, 0.8228, 0.4186, 0.8305, 0.4066, 0.8533, 0.4144, 0.8377, 0.4291, 0.682, 0.412, 0.7048, 0.4048, 0.7122, 0.4169, 0.6973, 0.4269, 0.7949, 0.4219, 0.8036, 0.4394, 0.7673, 0.4352, 0.7675, 0.416, 0.7673, 0.4352, 0.731, 0.4381, 0.74, 0.421, 0.7675, 0.416, 0.8228, 0.4186, 0.8377, 0.4291, 0.8036, 0.4394, 0.7949, 0.4219, 0.731, 0.4381, 0.6973, 0.4269, 0.7122, 0.4169, 0.74, 0.421, 0.8036, 0.4394, 0.8054, 0.4533, 0.767, 0.4494, 0.7673, 0.4352, 0.767, 0.4494, 0.7288, 0.4518, 0.731, 0.4381, 0.7673, 0.4352, 0.8377, 0.4291, 0.8413, 0.4449, 0.8054, 0.4533, 0.8036, 0.4394, 0.7288, 0.4518, 0.6937, 0.4424, 0.6973, 0.4269, 0.731, 0.4381, 0.8377, 0.4291, 0.8533, 0.4144, 0.8729, 0.4258, 0.8413, 0.4449, 0.6624, 0.4227, 0.682, 0.412, 0.6973, 0.4269, 0.6937, 0.4424, 0.8533, 0.4144, 0.8579, 0.3921, 0.8815, 0.3896, 0.8729, 0.4258, 0.6537, 0.3873, 0.6774, 0.39, 0.682, 0.412, 0.6624, 0.4227, 0.8579, 0.3921, 0.8526, 0.3526, 0.8822, 0.3549, 0.8815, 0.3896, 0.6524, 0.3533, 0.6821, 0.3513, 0.6774, 0.39, 0.6537, 0.3873, 0.8054, 0.4533, 0.8239, 0.483, 0.7661, 0.4828, 0.767, 0.4494, 0.7661, 0.4828, 0.7102, 0.4812, 0.7288, 0.4518, 0.767, 0.4494, 0.8239, 0.483, 0.8654, 0.5092, 0.811, 0.5378, 0.7661, 0.4828, 0.7207, 0.5377, 0.6684, 0.506, 0.7102, 0.4812, 0.7661, 0.4828, 0.8413, 0.4449, 0.864, 0.4608, 0.8239, 0.483, 0.8054, 0.4533, 0.7102, 0.4812, 0.6714, 0.4577, 0.6937, 0.4424, 0.7288, 0.4518, 0.864, 0.4608, 0.8977, 0.47, 0.8654, 0.5092, 0.8239, 0.483, 0.6684, 0.506, 0.6384, 0.4655, 0.6714, 0.4577, 0.7102, 0.4812, 0.8815, 0.3896, 0.8822, 0.3549, 0.911, 0.3625, 0.9084, 0.3922, 0.6235, 0.3607, 0.6524, 0.3533, 0.6537, 0.3873, 0.6265, 0.3898, 0.8729, 0.4258, 0.8815, 0.3896, 0.9084, 0.3922, 0.8913, 0.4311, 0.6265, 0.3898, 0.6537, 0.3873, 0.6624, 0.4227, 0.6442, 0.4276, 0.8413, 0.4449, 0.8729, 0.4258, 0.8913, 0.4311, 0.864, 0.4608, 0.6442, 0.4276, 0.6624, 0.4227, 0.6937, 0.4424, 0.6714, 0.4577, 0.8977, 0.47, 0.864, 0.4608, 0.8913, 0.4311, 0.9202, 0.4375, 0.6442, 0.4276, 0.6714, 0.4577, 0.6384, 0.4655, 0.6157, 0.4338, 0.8977, 0.47, 0.9202, 0.4375, 0.9425, 0.5011, 0.6042, 0.4948, 0.6157, 0.4338, 0.6384, 0.4655, 0.9418, 0.376, 0.9084, 0.3922, 0.911, 0.3625, 0.6235, 0.3607, 0.6265, 0.3898, 0.5924, 0.3741, 0.8913, 0.4311, 0.9084, 0.3922, 0.9418, 0.376, 0.9202, 0.4375, 0.5924, 0.3741, 0.6265, 0.3898, 0.6442, 0.4276, 0.6157, 0.4338, 0.8584, 0.2027, 0.8116, 0.1812, 0.8443, 0.1519, 0.9444, 0.2315, 0.6837, 0.1552, 0.7223, 0.1811, 0.6757, 0.2025, 0.5898, 0.2311, 0.8925, 0.2449, 0.8584, 0.2027, 0.9444, 0.2315, 0.9063, 0.2686, 0.5898, 0.2311, 0.6757, 0.2025, 0.6417, 0.2445, 0.6279, 0.268, 0.9444, 0.2315, 0.8443, 0.1519, 0.887, 0.1264, 0.9941, 0.2353, 0.6495, 0.1332, 0.6837, 0.1552, 0.5898, 0.2311, 0.5412, 0.2212, 0.911, 0.3625, 0.9237, 0.3331, 0.9591, 0.2925, 0.9418, 0.376, 0.5749, 0.2919, 0.6106, 0.3318, 0.6235, 0.3607, 0.5924, 0.3741, 0.9237, 0.3331, 0.9127, 0.298, 0.9485, 0.2706, 0.9591, 0.2925, 0.5856, 0.2701, 0.6216, 0.2971, 0.6106, 0.3318, 0.5749, 0.2919, 0.9127, 0.298, 0.9063, 0.2686, 0.9444, 0.2315, 0.9485, 0.2706, 0.5898, 0.2311, 0.6279, 0.268, 0.6216, 0.2971, 0.5856, 0.2701, 0.9591, 0.2925, 0.9485, 0.2706, 0.9444, 0.2315, 0.9941, 0.2353, 0.5898, 0.2311, 0.5856, 0.2701, 0.5749, 0.2919, 0.5412, 0.2212, 0.9425, 0.5011, 0.9202, 0.4375, 0.9418, 0.376, 0.9913, 0.3784, 0.5924, 0.3741, 0.6157, 0.4338, 0.6042, 0.4948, 0.5425, 0.3741, 0.6003, 0.9016, 0.6382, 0.917, 0.5962, 0.9528, 0.4688, 0.9605, 0.4165, 0.917, 0.4454, 0.9016, 0.6003, 0.9016, 0.5962, 0.9528, 0.573, 0.9096, 0.4804, 0.9109, 0.4688, 0.9605, 0.4454, 0.9016, 0.5412, 0.2212, 0.5749, 0.2919, 0.5924, 0.3741, 0.5425, 0.3741, 0.9941, 0.2353, 0.9913, 0.3784, 0.9418, 0.376, 0.9591, 0.2925])
me_golem_cube.materials.append(mat_golem)
me_golem_cube.use_remesh_preserve_volume = False
me_golem_cube.use_remesh_preserve_attributes = False
me_golem_cube.use_mirror_vertex_groups = False
me_golem_cube.update()

# ---- objects
ob_camera = bpy.data.objects.new('Camera', cam_camera)
ob_hemi_001 = bpy.data.objects.new('Hemi.001', light_hemi_001)
ob_hemi = bpy.data.objects.new('Hemi', light_hemi)
ob_golem_cube = bpy.data.objects.new('Golem_Cube', me_golem_cube)

# ---- transforms, parenting, visibility, modifiers, constraints
ob_camera.location = (-7.389, -17.2, 9.906)
ob_camera.rotation_euler = (1.263, 6.51e-07, -0.392)
ob_camera.lineart.crease_threshold = 0.0
ob_hemi_001.location = (0.2476, -1.084, -14.1)
ob_hemi_001.rotation_euler = (3.142, 0.0, 0.0)
ob_hemi_001.lineart.crease_threshold = 0.0
ob_hemi.location = (0.2476, -1.084, 16.72)
ob_hemi.lineart.crease_threshold = 0.0
ob_golem_cube.location = (4.767e-05, -0.1373, 3.792)
ob_golem_cube.rotation_euler = (1.571, -0.0, 0.0)
ob_golem_cube.lineart.crease_threshold = 0.0

# ---- collection membership
col_collection_1.objects.link(ob_camera)
col_collection_1.objects.link(ob_hemi_001)
col_collection_1.objects.link(ob_hemi)
col_collection_1.objects.link(ob_golem_cube)

# ---- scene / render settings (as saved in the file)
scene.camera = ob_camera
scene.frame_start = 1; scene.frame_end = 250; scene.frame_set(1)
scene.render.engine = 'BLENDER_EEVEE_NEXT'
scene.render.image_settings.color_mode = 'RGB'
scene.render.image_settings.compression = 90
scene.render.resolution_percentage = 50
scene.render.dither_intensity = 0.0
scene.render.bake_margin = 2
scene.render.bake_bias = 0.0
scene.cycles.use_denoising = False
scene.cycles.samples = 10
scene.cycles.sampling_pattern = 'TABULATED_SOBOL'
scene.cycles.light_sampling_threshold = 0.0
scene.cycles.use_adaptive_sampling = False
scene.cycles.use_light_tree = False
scene.cycles.blur_glossy = 0.0
scene.cycles.volume_bounces = 1
scene.cycles.pixel_filter_type = 'GAUSSIAN'
scene.cycles.sample_clamp_indirect = 0.0
scene.view_settings.view_transform = 'Standard'
bpy.context.view_layer.update()
